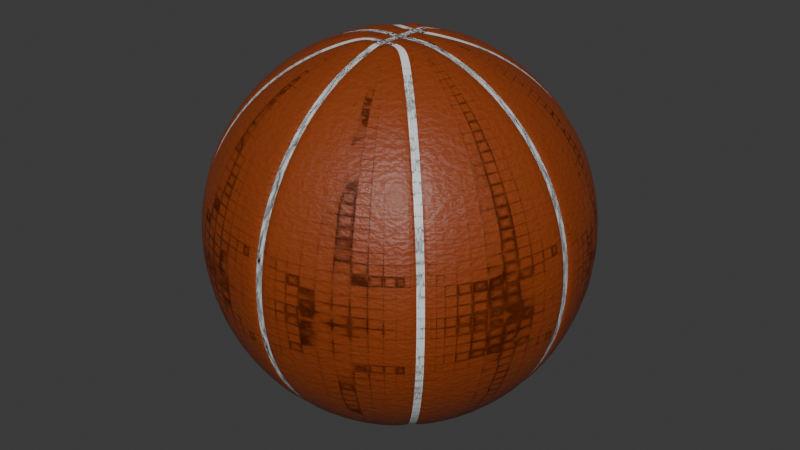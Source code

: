 # Source: basketball.blend  (saved by Blender 4.1.24; exported with 4.5.12 LTS)
import bpy
from mathutils import Matrix  # noqa: F401  (used for matrix-valued properties, if any)

bpy.ops.wm.read_factory_settings(use_empty=True)
scene = bpy.context.scene
scene.name = 'Scene'

# ---- collections
col_collection = bpy.data.collections.new('Collection'); scene.collection.children.link(col_collection)

# ---- materials (node trees are filled in below, after node groups)
mat_base = bpy.data.materials.new('Base')
mat_base.use_transparent_shadow = False
mat_crease = bpy.data.materials.new('Crease')
mat_crease.use_transparent_shadow = False

# ---- material node trees
mat_base.use_nodes = True; mat_base.node_tree.nodes.clear()
_N = mat_base.node_tree.nodes; _L = mat_base.node_tree.links
n0 = _N.new('ShaderNodeBsdfPrincipled'); n0.name = 'Principled BSDF'; n0.location = (10, 300)
n0.inputs[0].default_value = (0.2645, 0.0449, 0.005929, 1.0)
n1 = _N.new('ShaderNodeOutputMaterial'); n1.name = 'Material Output'; n1.location = (300, 300)
n2 = _N.new('ShaderNodeTexNoise'); n2.name = 'Noise Texture'; n2.location = (-340, 234)
n2.inputs[2].default_value = 60.0
n2.inputs[3].default_value = 16.0
n2.inputs[8].default_value = 0.4
n3 = _N.new('ShaderNodeBump'); n3.name = 'Bump'; n3.location = (-164, 208)
n3.inputs[0].default_value = 0.1
n3.inputs[1].default_value = 1.0
n3.inputs[2].default_value = 1.0
_L.new(n0.outputs[0], n1.inputs[0])
_L.new(n3.outputs[0], n0.inputs[5])
_L.new(n2.outputs[1], n3.inputs[3])
n1.is_active_output = True
mat_crease.use_nodes = True; mat_crease.node_tree.nodes.clear()
_N = mat_crease.node_tree.nodes; _L = mat_crease.node_tree.links
n0 = _N.new('ShaderNodeBsdfPrincipled'); n0.name = 'Principled BSDF'; n0.location = (10, 300)
n0.inputs[0].default_value = (0.7816, 0.8021, 0.8021, 1.0)
n1 = _N.new('ShaderNodeOutputMaterial'); n1.name = 'Material Output'; n1.location = (300, 300)
_L.new(n0.outputs[0], n1.inputs[0])
n1.is_active_output = True

# ---- world
world_world = bpy.data.worlds.new('World'); scene.world = world_world
world_world.use_nodes = True; world_world.node_tree.nodes.clear()
_N = world_world.node_tree.nodes; _L = world_world.node_tree.links
n0 = _N.new('ShaderNodeOutputWorld'); n0.name = 'World Output'; n0.location = (300, 300)
n1 = _N.new('ShaderNodeBackground'); n1.name = 'Background'; n1.location = (10, 300)
n1.inputs[0].default_value = (0.05088, 0.05088, 0.05088, 1.0)
_L.new(n1.outputs[0], n0.inputs[0])
n0.is_active_output = True
world_world.color = (0.05088, 0.05088, 0.05088)
world_world.use_sun_shadow = False
world_world.sun_shadow_jitter_overblur = 0.0

# ---- meshes
me_sphere = bpy.data.meshes.new('Sphere')
me_sphere.from_pydata([(0.9539, -0.01771, 0.203), (0.8979, 0.01772, 0.3875), (0.8979, -0.01772, 0.3875), (0.807, 0.01774, 0.5575), (0.807, -0.01774, 0.5575), (0.07466, 0.1802, 0.9808), (0.1464, 0.3536, 0.9239), (0.2126, 0.5133, 0.8315), (0.2706, 0.6533, 0.7071), (0.3182, 0.7682, 0.5556), (0.3536, 0.8536, 0.3827), (0.3753, 0.9061, 0.1951), (0.3827, 0.9239, 0.0), (0.6847, 0.01776, 0.7065), (0.6847, -0.01776, 0.7065), (0.5357, 0.01778, 0.8288), (0.5357, -0.01779, 0.8288), (0.3657, 0.0178, 0.9196), (0.3657, -0.0178, 0.9196), (0.1812, -0.01782, 0.9756), (0.1812, 0.01782, 0.9756), (0.1802, 0.07466, 0.9808), (0.3536, 0.1464, 0.9239), (0.5133, 0.2126, 0.8315), (0.6533, 0.2706, 0.7071), (0.7682, 0.3182, 0.5556), (0.8536, 0.3536, 0.3827), (0.9061, 0.3753, 0.1951), (0.9239, 0.3827, 0.0), (-0.05381, -0.01782, 0.9756), (-0.05381, 0.01782, 0.9756), (0.05381, 0.01782, 0.9756), (0.05381, -0.01782, 0.9756), (-0.01794, -0.01782, 0.9756), (-0.01794, 0.01782, 0.9756), (0.01794, -0.01782, 0.9756), (0.01794, 0.01782, 0.9756), (0.1802, -0.07466, 0.9808), (0.3536, -0.1464, 0.9239), (0.5133, -0.2126, 0.8315), (0.6533, -0.2706, 0.7071), (0.7682, -0.3182, 0.5556), (0.8536, -0.3536, 0.3827), (0.9061, -0.3753, 0.1951), (0.9239, -0.3827, 0.0), (-0.01794, 0.06269, 0.9756), (0.01794, 0.06269, 0.9756), (-0.01794, -0.06269, 0.9756), (0.01794, -0.06269, 0.9756), (-0.0177, 0.9728, 0.01116), (0.0177, 0.9728, 0.01116), (-0.01774, 0.807, 0.5575), (0.01774, 0.807, 0.5575), (0.07466, -0.1802, 0.9808), (0.1464, -0.3536, 0.9239), (0.2126, -0.5133, 0.8315), (0.2706, -0.6533, 0.7071), (0.3182, -0.7682, 0.5556), (0.3536, -0.8536, 0.3827), (0.3753, -0.9061, 0.1951), (0.3827, -0.9239, 0.0), (-0.01776, 0.6847, 0.7065), (0.01776, 0.6847, 0.7065), (-0.01778, 0.5357, 0.8288), (0.01778, 0.5357, 0.8288), (0.0177, -0.9728, 0.01116), (-0.0177, -0.9728, 0.01116), (0.01771, -0.9539, 0.203), (-0.01771, -0.9539, 0.203), (-0.07466, -0.1802, 0.9808), (-0.1464, -0.3536, 0.9239), (-0.2126, -0.5133, 0.8315), (-0.2706, -0.6533, 0.7071), (-0.3182, -0.7682, 0.5556), (-0.3536, -0.8536, 0.3827), (-0.3753, -0.9061, 0.1951), (-0.3827, -0.9239, 0.0), (0.01772, -0.8979, 0.3875), (-0.01772, -0.8979, 0.3875), (0.01774, -0.807, 0.5575), (-0.01774, -0.807, 0.5575), (0.01776, -0.6847, 0.7065), (-0.01776, -0.6847, 0.7065), (0.01778, -0.5357, 0.8288), (-0.01778, -0.5357, 0.8288), (-0.1802, -0.07466, 0.9808), (-0.3536, -0.1464, 0.9239), (-0.5133, -0.2126, 0.8315), (-0.6533, -0.2706, 0.7071), (-0.7682, -0.3182, 0.5556), (-0.8536, -0.3536, 0.3827), (-0.9061, -0.3753, 0.1951), (-0.9239, -0.3827, 0.0), (0.0178, -0.3657, 0.9196), (-0.0178, -0.3657, 0.9196), (-0.01783, -0.1792, 0.9756), (0.01783, -0.1792, 0.9756), (-0.01771, 0.9539, 0.203), (0.01771, 0.9539, 0.203), (0.01772, 0.8979, 0.3875), (-0.01772, 0.8979, 0.3875), (-0.1802, 0.07466, 0.9808), (-0.3536, 0.1464, 0.9239), (-0.5133, 0.2126, 0.8315), (-0.6533, 0.2706, 0.7071), (-0.7682, 0.3182, 0.5556), (-0.8536, 0.3536, 0.3827), (-0.9061, 0.3753, 0.1951), (-0.9239, 0.3827, 0.0), (-0.0178, 0.3657, 0.9196), (0.0178, 0.3657, 0.9196), (0.01783, 0.1792, 0.9756), (-0.01783, 0.1792, 0.9756), (-0.01794, -0.06611, 0.9756), (0.01794, -0.06611, 0.9756), (0.01784, -0.1606, 0.9756), (-0.01784, -0.1606, 0.9756), (-0.07466, 0.1802, 0.9808), (-0.1464, 0.3536, 0.9239), (-0.2126, 0.5133, 0.8315), (-0.2706, 0.6533, 0.7071), (-0.3182, 0.7682, 0.5556), (-0.3536, 0.8536, 0.3827), (-0.3753, 0.9061, 0.1951), (-0.3827, 0.9239, 0.0), (0.01794, -0.05347, 0.9756), (-0.01794, -0.05347, 0.9756), (-0.01794, 0.05347, 0.9756), (0.01794, 0.05347, 0.9756), (-0.01784, 0.1606, 0.9756), (0.01784, 0.1606, 0.9756), (0.01794, 0.06611, 0.9756), (-0.01794, 0.06611, 0.9756), (-0.05441, 0.1823, 0.9808), (0.05441, 0.1823, 0.9808), (0.05431, 0.3719, 0.9239), (-0.05431, 0.3719, 0.9239), (0.05419, 0.6963, 0.7071), (-0.05419, 0.6963, 0.7071), (-0.05406, 0.9131, 0.3827), (0.05406, 0.9131, 0.3827), (0.05402, 0.97, 0.1951), (-0.05402, 0.97, 0.1951), (0.08965, 0.1702, 0.9808), (0.1691, 0.09134, 0.9808), (0.3016, 0.2241, 0.9239), (0.2229, 0.3025, 0.9239), (0.4238, 0.3465, 0.8315), (0.3455, 0.4245, 0.8315), (0.5309, 0.4538, 0.7071), (0.453, 0.5314, 0.7071), (0.6187, 0.5419, 0.5556), (0.5412, 0.6191, 0.5556), (0.684, 0.6073, 0.3827), (0.6068, 0.6844, 0.3827), (0.7242, 0.6476, 0.1951), (0.6471, 0.7245, 0.1951), (0.6607, 0.7381, 0.0), (0.7378, 0.6612, -1.164e-10), (0.1843, 0.05436, 0.9808), (0.1843, -0.05436, 0.9808), (0.3719, -0.05432, 0.9239), (0.3719, 0.05432, 0.9239), (0.5448, -0.05426, 0.8315), (0.5448, 0.05426, 0.8315), (0.6963, -0.05419, 0.7071), (0.6963, 0.05419, 0.7071), (0.8207, -0.05412, 0.5556), (0.8207, 0.05412, 0.5556), (0.9131, -0.05407, 0.3827), (0.9131, 0.05407, 0.3827), (0.97, -0.05403, 0.1951), (0.97, 0.05403, 0.1951), (0.9893, 0.05401, 0.0), (0.9893, -0.05401, 1.164e-09), (0.1691, -0.09134, 0.9808), (0.08965, -0.1702, 0.9808), (0.2229, -0.3025, 0.9239), (0.3016, -0.2241, 0.9239), (0.3455, -0.4245, 0.8315), (0.4238, -0.3465, 0.8315), (0.453, -0.5314, 0.7071), (0.5309, -0.4538, 0.7071), (0.5412, -0.6191, 0.5556), (0.6187, -0.5419, 0.5556), (0.6068, -0.6844, 0.3827), (0.684, -0.6073, 0.3827), (0.6471, -0.7245, 0.1951), (0.7242, -0.6476, 0.1951), (0.7378, -0.6612, 0.0), (0.6607, -0.7381, -3.143e-09), (0.05441, -0.1823, 0.9808), (-0.05441, -0.1823, 0.9808), (-0.05431, -0.3719, 0.9239), (0.05431, -0.3719, 0.9239), (-0.05425, -0.5448, 0.8315), (0.05425, -0.5448, 0.8315), (-0.05419, -0.6963, 0.7071), (0.05418, -0.6963, 0.7071), (-0.05412, -0.8207, 0.5556), (0.05412, -0.8207, 0.5556), (-0.05406, -0.9131, 0.3827), (0.05406, -0.9131, 0.3827), (-0.05402, -0.97, 0.1951), (0.05402, -0.97, 0.1951), (0.05401, -0.9893, 0.0), (-0.05401, -0.9893, 1.863e-09), (-0.08965, -0.1702, 0.9808), (-0.1691, -0.09134, 0.9808), (-0.3016, -0.2241, 0.9239), (-0.2229, -0.3025, 0.9239), (-0.4238, -0.3465, 0.8315), (-0.3455, -0.4245, 0.8315), (-0.5309, -0.4538, 0.7071), (-0.453, -0.5314, 0.7071), (-0.6187, -0.5419, 0.5556), (-0.5412, -0.6191, 0.5556), (-0.684, -0.6073, 0.3827), (-0.6068, -0.6844, 0.3827), (-0.7242, -0.6476, 0.1951), (-0.6471, -0.7245, 0.1951), (-0.6607, -0.7381, 0.0), (-0.7378, -0.6612, 1.979e-09), (-0.1843, -0.05436, 0.9808), (-0.1843, 0.05436, 0.9808), (-0.3719, 0.05432, 0.9239), (-0.3719, -0.05432, 0.9239), (-0.5448, 0.05426, 0.8315), (-0.5448, -0.05426, 0.8315), (-0.6963, 0.05419, 0.7071), (-0.6963, -0.05419, 0.7071), (-0.8207, 0.05412, 0.5556), (-0.8207, -0.05412, 0.5556), (-0.9131, 0.05407, 0.3827), (-0.9131, -0.05407, 0.3827), (-0.97, 0.05403, 0.1951), (-0.97, -0.05403, 0.1951), (-0.9893, -0.05401, 0.0), (-0.9893, 0.05401, -2.561e-09), (-0.1691, 0.09134, 0.9808), (-0.08965, 0.1702, 0.9808), (-0.2229, 0.3025, 0.9239), (-0.3016, 0.2241, 0.9239), (-0.3455, 0.4245, 0.8315), (-0.4238, 0.3465, 0.8315), (-0.453, 0.5314, 0.7071), (-0.5309, 0.4538, 0.7071), (-0.5412, 0.6191, 0.5556), (-0.6187, 0.5419, 0.5556), (-0.6068, 0.6844, 0.3827), (-0.684, 0.6073, 0.3827), (-0.6471, 0.7245, 0.1951), (-0.7242, 0.6476, 0.1951), (-0.7378, 0.6612, 0.0), (-0.6607, 0.7381, -2.445e-09), (0.05425, 0.5448, 0.8315), (-0.05425, 0.5448, 0.8315), (0.05412, 0.8207, 0.5556), (-0.05412, 0.8207, 0.5556), (-0.05401, 0.9893, 0.0), (0.05401, 0.9893, -2.794e-09), (0.05472, 0.06723, 0.9808), (0.05442, 0.1633, 0.9808), (-0.05442, 0.1633, 0.9808), (-0.05472, 0.06723, 0.9808), (0.05472, 0.06375, 0.9808), (-0.05472, 0.06375, 0.9808), (0.05472, 0.05437, 0.9808), (-0.05472, 0.05437, 0.9808), (-0.05472, -0.05437, 0.9808), (0.05472, -0.05437, 0.9808), (0.05472, -0.06375, 0.9808), (-0.05472, -0.06375, 0.9808), (0.05442, -0.1633, 0.9808), (0.05472, -0.06723, 0.9808), (-0.05472, -0.06723, 0.9808), (-0.05442, -0.1633, 0.9808), (0.9539, 0.01771, 0.203), (0.9728, -0.0177, 0.01116), (0.9728, 0.0177, 0.01116), (-0.1812, -0.01782, 0.9756), (-0.1812, 0.01782, 0.9756), (-0.3657, 0.0178, 0.9196), (-0.3657, -0.0178, 0.9196), (-0.5357, 0.01779, 0.8288), (-0.5357, -0.01778, 0.8288), (-0.6847, 0.01776, 0.7065), (-0.6847, -0.01776, 0.7065), (-0.807, 0.01774, 0.5575), (-0.807, -0.01774, 0.5575), (-0.8979, 0.01772, 0.3875), (-0.8979, -0.01772, 0.3875), (-0.9539, 0.01771, 0.203), (-0.9539, -0.01771, 0.203), (-0.9728, 0.01771, 0.01116), (-0.9728, -0.0177, 0.01116), (-0.0179, -0.09762, 0.9756), (-0.01787, -0.1291, 0.9756), (0.0179, -0.09762, 0.9756), (0.01787, -0.1291, 0.9756), (0.05361, -0.1291, 0.9756), (0.05371, -0.09762, 0.9756), (-0.05371, -0.09762, 0.9756), (-0.05361, -0.1291, 0.9756), (0.1402, -0.1157, 0.9756), (0.1142, -0.1415, 0.9756), (0.245, -0.2718, 0.9196), (0.2708, -0.2461, 0.9196), (0.3654, -0.3918, 0.8288), (0.3911, -0.3663, 0.8288), (0.471, -0.4971, 0.7065), (0.4965, -0.4717, 0.7065), (0.5576, -0.5835, 0.5575), (0.583, -0.5582, 0.5575), (0.622, -0.6477, 0.3875), (0.6473, -0.6224, 0.3875), (0.6616, -0.6872, 0.203), (0.6869, -0.662, 0.203), (0.675, -0.7006, 0.01116), (0.7002, -0.6754, 0.01116), (-0.1142, -0.1415, 0.9756), (-0.1402, -0.1157, 0.9756), (-0.2708, -0.2461, 0.9196), (-0.245, -0.2718, 0.9196), (-0.3911, -0.3663, 0.8288), (-0.3654, -0.3918, 0.8288), (-0.4965, -0.4717, 0.7065), (-0.471, -0.4971, 0.7065), (-0.583, -0.5582, 0.5575), (-0.5576, -0.5835, 0.5575), (-0.6473, -0.6224, 0.3875), (-0.622, -0.6477, 0.3875), (-0.6869, -0.662, 0.203), (-0.6616, -0.6872, 0.203), (-0.7002, -0.6754, 0.01116), (-0.675, -0.7006, 0.01116), (-0.01787, 0.1291, 0.9756), (-0.0179, 0.09762, 0.9756), (0.01787, 0.1291, 0.9756), (0.0179, 0.09762, 0.9756), (0.05371, 0.09762, 0.9756), (0.05361, 0.1291, 0.9756), (-0.05361, 0.1291, 0.9756), (-0.05371, 0.09762, 0.9756), (0.1142, 0.1415, 0.9756), (0.1402, 0.1157, 0.9756), (0.2708, 0.2461, 0.9196), (0.245, 0.2718, 0.9196), (0.3911, 0.3663, 0.8288), (0.3654, 0.3918, 0.8288), (0.4965, 0.4717, 0.7065), (0.471, 0.4971, 0.7065), (0.583, 0.5582, 0.5575), (0.5576, 0.5835, 0.5575), (0.6473, 0.6224, 0.3875), (0.622, 0.6477, 0.3875), (0.6869, 0.662, 0.203), (0.6616, 0.6872, 0.203), (0.7002, 0.6754, 0.01116), (0.675, 0.7006, 0.01116), (-0.1402, 0.1157, 0.9756), (-0.1142, 0.1415, 0.9756), (-0.245, 0.2718, 0.9196), (-0.2708, 0.2461, 0.9196), (-0.3654, 0.3918, 0.8288), (-0.3911, 0.3663, 0.8288), (-0.471, 0.4971, 0.7065), (-0.4965, 0.4717, 0.7065), (-0.5576, 0.5835, 0.5575), (-0.583, 0.5582, 0.5575), (-0.622, 0.6477, 0.3875), (-0.6473, 0.6224, 0.3875), (-0.6616, 0.6872, 0.203), (-0.6869, 0.662, 0.203), (-0.675, 0.7006, 0.01116), (-0.7002, 0.6754, 0.01116), (0.01794, -0.06611, 0.9756), (0.0179, -0.09762, 0.9756), (-0.05381, -0.01782, 0.9756), (-0.01794, -0.01782, 0.9756), (0.3657, -0.0178, 0.9196), (0.1812, -0.01782, 0.9756), (0.6847, 0.01776, 0.7065), (0.5357, 0.01778, 0.8288), (0.807, -0.01774, 0.5575), (0.6847, -0.01776, 0.7065), (0.9539, 0.01771, 0.203), (0.8979, 0.01772, 0.3875), (-0.0179, -0.09762, 0.9756), (-0.01787, -0.1291, 0.9756), (-0.05381, 0.01782, 0.9756), (-0.01794, 0.01782, 0.9756), (0.3657, 0.0178, 0.9196), (0.5357, -0.01779, 0.8288), (0.807, 0.01774, 0.5575), (0.1812, 0.01782, 0.9756), (0.8979, -0.01772, 0.3875), (0.9539, -0.01771, 0.203), (0.01787, -0.1291, 0.9756), (-0.01794, -0.06611, 0.9756), (0.9728, 0.0177, 0.01116), (-0.5357, -0.01778, 0.8288), (-0.3657, -0.0178, 0.9196), (-0.6847, 0.01776, 0.7065), (-0.5357, 0.01779, 0.8288), (-0.8979, -0.01772, 0.3875), (-0.807, -0.01774, 0.5575), (-0.9539, 0.01771, 0.203), (-0.8979, 0.01772, 0.3875), (0.05381, 0.01782, 0.9756), (-0.1812, -0.01782, 0.9756), (0.01794, -0.01782, 0.9756), (-0.3657, 0.0178, 0.9196), (0.9728, -0.0177, 0.01116), (-0.6847, -0.01776, 0.7065), (-0.807, 0.01774, 0.5575), (-0.9728, -0.0177, 0.01116), (-0.9539, -0.01771, 0.203), (0.05381, -0.01782, 0.9756), (-0.1812, 0.01782, 0.9756), (-0.9728, 0.01771, 0.01116), (0.01794, 0.01782, 0.9756), (-0.01794, 0.05347, 0.9756), (-0.0179, 0.09762, 0.9756), (-0.01794, 0.06611, 0.9756), (0.01794, -0.05347, 0.9756), (0.0179, 0.09762, 0.9756), (0.01794, 0.06611, 0.9756), (-0.01784, -0.1606, 0.9756), (-0.0178, 0.3657, 0.9196), (-0.01783, 0.1792, 0.9756), (0.01784, -0.1606, 0.9756), (-0.01794, -0.05347, 0.9756), (0.0178, 0.3657, 0.9196), (0.01783, 0.1792, 0.9756), (0.01794, 0.05347, 0.9756), (-0.01771, 0.9539, 0.203), (-0.01772, 0.8979, 0.3875), (0.01778, -0.5357, 0.8288), (0.0178, -0.3657, 0.9196), (-0.01776, -0.6847, 0.7065), (-0.01778, -0.5357, 0.8288), (0.01772, -0.8979, 0.3875), (0.01774, -0.807, 0.5575), (-0.01771, -0.9539, 0.203), (-0.01772, -0.8979, 0.3875), (-0.01778, 0.5357, 0.8288), (0.01776, 0.6847, 0.7065), (0.01778, 0.5357, 0.8288), (-0.01774, -0.807, 0.5575), (0.01776, -0.6847, 0.7065), (0.0177, -0.9728, 0.01116), (0.01771, -0.9539, 0.203), (-0.01774, 0.807, 0.5575), (-0.01776, 0.6847, 0.7065), (0.01771, 0.9539, 0.203), (0.01772, 0.8979, 0.3875), (-0.0178, -0.3657, 0.9196), (0.01774, 0.807, 0.5575), (0.01783, -0.1792, 0.9756), (-0.0177, -0.9728, 0.01116), (-0.0177, 0.9728, 0.01116), (-0.01794, -0.06269, 0.9756), (0.01794, -0.06269, 0.9756), (-0.01794, 0.06269, 0.9756), (0.01794, 0.06269, 0.9756), (0.0177, 0.9728, 0.01116), (-0.01784, 0.1606, 0.9756), (-0.01783, -0.1792, 0.9756), (0.01784, 0.1606, 0.9756), (0.05361, -0.1291, 0.9756), (0.05371, -0.09762, 0.9756), (-0.05361, -0.1291, 0.9756), (-0.1142, -0.1415, 0.9756), (-0.05371, -0.09762, 0.9756), (-0.1402, -0.1157, 0.9756), (0.1142, -0.1415, 0.9756), (0.1402, -0.1157, 0.9756), (-0.7002, -0.6754, 0.01116), (-0.6869, -0.662, 0.203), (-0.675, -0.7006, 0.01116), (-0.6616, -0.6872, 0.203), (-0.6473, -0.6224, 0.3875), (-0.622, -0.6477, 0.3875), (-0.583, -0.5582, 0.5575), (-0.5576, -0.5835, 0.5575), (-0.4965, -0.4717, 0.7065), (-0.471, -0.4971, 0.7065), (-0.3911, -0.3663, 0.8288), (-0.3654, -0.3918, 0.8288), (-0.2708, -0.2461, 0.9196), (-0.245, -0.2718, 0.9196), (0.675, -0.7006, 0.01116), (0.6616, -0.6872, 0.203), (0.7002, -0.6754, 0.01116), (0.6869, -0.662, 0.203), (0.622, -0.6477, 0.3875), (0.6473, -0.6224, 0.3875), (0.5576, -0.5835, 0.5575), (0.583, -0.5582, 0.5575), (0.471, -0.4971, 0.7065), (0.4965, -0.4717, 0.7065), (0.3654, -0.3918, 0.8288), (0.3911, -0.3663, 0.8288), (0.245, -0.2718, 0.9196), (0.2708, -0.2461, 0.9196), (-0.01787, 0.1291, 0.9756), (0.01787, 0.1291, 0.9756), (0.05371, 0.09762, 0.9756), (0.05361, 0.1291, 0.9756), (-0.05371, 0.09762, 0.9756), (-0.1402, 0.1157, 0.9756), (-0.05361, 0.1291, 0.9756), (-0.1142, 0.1415, 0.9756), (0.1402, 0.1157, 0.9756), (0.1142, 0.1415, 0.9756), (-0.675, 0.7006, 0.01116), (-0.6616, 0.6872, 0.203), (-0.7002, 0.6754, 0.01116), (-0.6869, 0.662, 0.203), (-0.622, 0.6477, 0.3875), (-0.6473, 0.6224, 0.3875), (-0.5576, 0.5835, 0.5575), (-0.583, 0.5582, 0.5575), (-0.471, 0.4971, 0.7065), (-0.4965, 0.4717, 0.7065), (-0.3654, 0.3918, 0.8288), (-0.3911, 0.3663, 0.8288), (-0.245, 0.2718, 0.9196), (-0.2708, 0.2461, 0.9196), (0.7002, 0.6754, 0.01116), (0.6869, 0.662, 0.203), (0.675, 0.7006, 0.01116), (0.6616, 0.6872, 0.203), (0.6473, 0.6224, 0.3875), (0.622, 0.6477, 0.3875), (0.583, 0.5582, 0.5575), (0.5576, 0.5835, 0.5575), (0.4965, 0.4717, 0.7065), (0.471, 0.4971, 0.7065), (0.3911, 0.3663, 0.8288), (0.3654, 0.3918, 0.8288), (0.2708, 0.2461, 0.9196), (0.245, 0.2718, 0.9196)], [], [(119, 118, 136, 256), (121, 120, 138, 258), (137, 255, 7, 8), (122, 121, 258, 139), (140, 257, 9, 10), (124, 123, 142, 259), (117, 240, 263, 133), (147, 145, 22, 23), (149, 147, 23, 24), (151, 149, 24, 25), (153, 151, 25, 26), (155, 153, 26, 27), (158, 155, 27, 28), (161, 160, 37, 38), (9, 8, 150, 152), (10, 9, 152, 154), (11, 10, 154, 156), (12, 11, 156, 157), (261, 265, 21, 144), (7, 6, 146, 148), (8, 7, 148, 150), (265, 267, 159, 21), (165, 163, 39, 40), (167, 165, 40, 41), (169, 167, 41, 42), (171, 169, 42, 43), (174, 171, 43, 44), (177, 176, 53, 54), (26, 25, 168, 170), (27, 26, 170, 172), (28, 27, 172, 173), (270, 271, 37, 160), (23, 22, 162, 164), (24, 23, 164, 166), (25, 24, 166, 168), (181, 179, 55, 56), (183, 181, 56, 57), (185, 183, 57, 58), (187, 185, 58, 59), (190, 187, 59, 60), (193, 192, 69, 70), (271, 274, 175, 37), (43, 42, 186, 188), (44, 43, 188, 189), (273, 191, 53, 176), (39, 38, 178, 180), (40, 39, 180, 182), (41, 40, 182, 184), (42, 41, 184, 186), (197, 195, 71, 72), (199, 197, 72, 73), (201, 199, 73, 74), (203, 201, 74, 75), (206, 203, 75, 76), (209, 208, 85, 86), (195, 193, 70, 71), (59, 58, 202, 204), (60, 59, 204, 205), (207, 69, 192, 276), (55, 54, 194, 196), (56, 55, 196, 198), (57, 56, 198, 200), (58, 57, 200, 202), (215, 213, 88, 89), (217, 215, 89, 90), (219, 217, 90, 91), (222, 219, 91, 92), (225, 224, 101, 102), (211, 209, 86, 87), (213, 211, 87, 88), (76, 75, 220, 221), (85, 208, 275, 272), (71, 70, 210, 212), (72, 71, 212, 214), (73, 72, 214, 216), (74, 73, 216, 218), (75, 74, 218, 220), (231, 229, 104, 105), (233, 231, 105, 106), (235, 233, 106, 107), (238, 235, 107, 108), (241, 240, 117, 118), (223, 85, 272, 269), (229, 227, 103, 104), (92, 91, 236, 237), (101, 224, 268, 266), (87, 86, 226, 228), (88, 87, 228, 230), (89, 88, 230, 232), (90, 89, 232, 234), (91, 90, 234, 236), (249, 247, 121, 122), (251, 249, 122, 123), (254, 251, 123, 124), (191, 273, 115, 96), (239, 101, 266, 264), (245, 243, 119, 120), (247, 245, 120, 121), (102, 101, 239, 242), (103, 102, 242, 244), (104, 103, 244, 246), (105, 104, 246, 248), (106, 105, 248, 250), (107, 106, 250, 252), (108, 107, 252, 253), (260, 141, 11, 12), (141, 140, 10, 11), (145, 144, 21, 22), (135, 134, 5, 6), (257, 137, 8, 9), (123, 122, 139, 142), (120, 119, 256, 138), (255, 135, 6, 7), (6, 5, 143, 146), (163, 161, 38, 39), (22, 21, 159, 162), (179, 177, 54, 55), (38, 37, 175, 178), (54, 53, 191, 194), (70, 69, 207, 210), (227, 225, 102, 103), (86, 85, 223, 226), (243, 241, 118, 119), (134, 262, 143, 5), (336, 129, 263, 342), (33, 29, 269, 126), (296, 113, 275, 302), (112, 109, 136, 133), (100, 97, 142, 139), (344, 347, 146, 143), (347, 349, 148, 146), (349, 351, 150, 148), (351, 353, 152, 150), (353, 355, 154, 152), (355, 357, 156, 154), (357, 359, 157, 156), (20, 17, 162, 159), (17, 15, 164, 162), (15, 13, 166, 164), (13, 3, 168, 166), (3, 1, 170, 168), (1, 277, 172, 170), (277, 279, 173, 172), (304, 307, 178, 175), (307, 309, 180, 178), (309, 311, 182, 180), (311, 313, 184, 182), (313, 315, 186, 184), (315, 317, 188, 186), (317, 319, 189, 188), (96, 93, 194, 191), (93, 83, 196, 194), (83, 81, 198, 196), (81, 79, 200, 198), (79, 77, 202, 200), (77, 67, 204, 202), (67, 65, 205, 204), (320, 323, 210, 207), (323, 325, 212, 210), (325, 327, 214, 212), (327, 329, 216, 214), (329, 331, 218, 216), (331, 333, 220, 218), (333, 335, 221, 220), (280, 283, 226, 223), (283, 285, 228, 226), (285, 287, 230, 228), (287, 289, 232, 230), (289, 291, 234, 232), (291, 293, 236, 234), (293, 295, 237, 236), (360, 363, 242, 239), (363, 365, 244, 242), (365, 367, 246, 244), (367, 369, 248, 246), (369, 371, 250, 248), (371, 373, 252, 250), (373, 375, 253, 252), (109, 63, 256, 136), (63, 61, 138, 256), (61, 51, 258, 138), (51, 100, 139, 258), (97, 49, 259, 142), (341, 344, 143, 262), (31, 20, 159, 267), (301, 304, 175, 274), (361, 342, 263, 240), (281, 30, 268, 224), (321, 302, 275, 208), (129, 112, 133, 263), (113, 47, 272, 275), (47, 126, 269, 272), (127, 45, 266, 268), (45, 132, 264, 266), (95, 116, 276, 192), (118, 117, 133, 136), (96, 115, 116, 95), (265, 261, 131, 46), (46, 131, 132, 45), (267, 265, 46, 128), (128, 46, 45, 127), (271, 270, 125, 48), (48, 125, 126, 47), (274, 271, 48, 114), (114, 48, 47, 113), (262, 134, 111, 130), (130, 111, 112, 129), (141, 260, 50, 98), (98, 50, 49, 97), (257, 140, 99, 52), (52, 99, 100, 51), (137, 257, 52, 62), (62, 52, 51, 61), (255, 137, 62, 64), (64, 62, 61, 63), (135, 255, 64, 110), (110, 64, 63, 109), (203, 206, 66, 68), (68, 66, 65, 67), (201, 203, 68, 78), (78, 68, 67, 77), (199, 201, 78, 80), (80, 78, 77, 79), (197, 199, 80, 82), (82, 80, 79, 81), (195, 197, 82, 84), (84, 82, 81, 83), (193, 195, 84, 94), (94, 84, 83, 93), (192, 193, 94, 95), (95, 94, 93, 96), (140, 141, 98, 99), (99, 98, 97, 100), (134, 135, 110, 111), (111, 110, 109, 112), (301, 274, 114, 298), (298, 114, 113, 296), (32, 35, 125, 270), (35, 33, 126, 125), (341, 262, 130, 338), (338, 130, 129, 336), (128, 127, 34, 36), (113, 47, 462, 399), (267, 128, 36, 31), (31, 36, 35, 32), (223, 269, 29, 280), (280, 29, 30, 281), (270, 160, 19, 32), (32, 19, 20, 31), (235, 238, 294, 292), (292, 294, 295, 293), (233, 235, 292, 290), (290, 292, 293, 291), (231, 233, 290, 288), (288, 290, 291, 289), (229, 231, 288, 286), (286, 288, 289, 287), (227, 229, 286, 284), (284, 286, 287, 285), (225, 227, 284, 282), (282, 284, 285, 283), (224, 225, 282, 281), (281, 282, 283, 280), (171, 174, 278, 0), (0, 278, 279, 277), (169, 171, 0, 2), (2, 0, 277, 1), (167, 169, 2, 4), (4, 2, 1, 3), (165, 167, 4, 14), (14, 4, 3, 13), (163, 165, 14, 16), (16, 14, 13, 15), (161, 163, 16, 18), (18, 16, 15, 17), (160, 161, 18, 19), (19, 18, 17, 20), (127, 268, 30, 34), (34, 30, 29, 33), (115, 299, 297, 116), (329, 331, 483, 485), (273, 300, 299, 115), (300, 301, 298, 299), (207, 276, 303, 320), (320, 303, 302, 321), (273, 176, 305, 300), (300, 305, 304, 301), (219, 222, 334, 332), (332, 334, 335, 333), (217, 219, 332, 330), (330, 332, 333, 331), (215, 217, 330, 328), (328, 330, 331, 329), (213, 215, 328, 326), (326, 328, 329, 327), (211, 213, 326, 324), (324, 326, 327, 325), (209, 211, 324, 322), (322, 324, 325, 323), (208, 209, 322, 321), (321, 322, 323, 320), (187, 190, 318, 316), (316, 318, 319, 317), (185, 187, 316, 314), (314, 316, 317, 315), (183, 185, 314, 312), (312, 314, 315, 313), (181, 183, 312, 310), (310, 312, 313, 311), (179, 181, 310, 308), (308, 310, 311, 309), (177, 179, 308, 306), (306, 308, 309, 307), (176, 177, 306, 305), (305, 306, 307, 304), (116, 297, 303, 276), (297, 296, 302, 303), (131, 339, 337, 132), (97, 49, 461, 436), (261, 340, 339, 131), (340, 341, 338, 339), (239, 264, 343, 360), (360, 343, 342, 361), (261, 144, 345, 340), (340, 345, 344, 341), (251, 254, 374, 372), (372, 374, 375, 373), (249, 251, 372, 370), (370, 372, 373, 371), (247, 249, 370, 368), (368, 370, 371, 369), (245, 247, 368, 366), (366, 368, 369, 367), (243, 245, 366, 364), (364, 366, 367, 365), (241, 243, 364, 362), (362, 364, 365, 363), (240, 241, 362, 361), (361, 362, 363, 360), (155, 158, 358, 356), (356, 358, 359, 357), (153, 155, 356, 354), (354, 356, 357, 355), (151, 153, 354, 352), (352, 354, 355, 353), (149, 151, 352, 350), (350, 352, 353, 351), (147, 149, 350, 348), (348, 350, 351, 349), (145, 147, 348, 346), (346, 348, 349, 347), (144, 145, 346, 345), (345, 346, 347, 344), (132, 337, 343, 264), (337, 336, 342, 343), (421, 391, 379, 411), (398, 377, 388, 389), (426, 507, 506, 423), (328, 326, 486, 484), (35, 36, 421, 411), (125, 48, 463, 425), (327, 329, 485, 487), (131, 339, 426, 427), (45, 132, 424, 464), (326, 324, 488, 486), (297, 116, 428, 389), (115, 96, 459, 431), (325, 327, 487, 489), (112, 109, 429, 430), (281, 30, 390, 419), (324, 322, 490, 488), (294, 292, 407, 420), (114, 298, 377, 376), (323, 325, 489, 491), (36, 31, 409, 421), (131, 46, 465, 427), (33, 29, 378, 379), (322, 321, 475, 490), (36, 34, 391, 421), (127, 45, 464, 422), (18, 19, 381, 380), (320, 323, 491, 473), (280, 283, 402, 410), (15, 13, 382, 383), (318, 316, 493, 492), (285, 287, 414, 401), (4, 14, 385, 384), (317, 319, 494, 495), (288, 286, 403, 415), (316, 314, 496, 493), (291, 293, 417, 405), (1, 277, 386, 387), (315, 317, 495, 497), (50, 98, 455, 466), (314, 312, 498, 496), (115, 299, 398, 431), (337, 339, 426, 423), (48, 114, 376, 463), (296, 297, 389, 388), (313, 315, 497, 499), (126, 33, 379, 432), (338, 336, 506, 507), (30, 34, 391, 390), (312, 310, 500, 498), (110, 111, 434, 433), (340, 339, 426, 508), (17, 15, 383, 392), (311, 313, 499, 501), (338, 341, 509, 507), (14, 16, 393, 385), (310, 308, 502, 500), (343, 360, 511, 510), (3, 1, 387, 394), (309, 311, 501, 503), (361, 342, 512, 513), (308, 306, 504, 502), (34, 33, 379, 391), (345, 340, 508, 514), (307, 309, 503, 505), (36, 128, 435, 421), (341, 344, 515, 509), (306, 305, 476, 504), (100, 97, 436, 437), (374, 372, 517, 516), (304, 307, 505, 477), (93, 83, 438, 439), (373, 375, 518, 519), (297, 303, 472, 389), (82, 84, 441, 440), (372, 370, 520, 517), (129, 112, 430, 467), (302, 296, 388, 474), (79, 77, 442, 443), (371, 373, 519, 521), (47, 126, 432, 462), (336, 129, 467, 506), (68, 78, 445, 444), (370, 368, 522, 520), (46, 128, 435, 465), (16, 18, 380, 393), (336, 337, 423, 506), (109, 63, 446, 429), (282, 281, 419, 412), (369, 371, 521, 523), (95, 116, 428, 468), (20, 17, 392, 395), (130, 338, 507, 469), (62, 64, 448, 447), (368, 366, 524, 522), (13, 3, 394, 382), (339, 338, 507, 426), (78, 80, 449, 445), (367, 369, 523, 525), (2, 4, 384, 396), (81, 79, 443, 450), (366, 364, 526, 524), (0, 2, 396, 397), (67, 65, 451, 452), (365, 367, 525, 527), (64, 110, 433, 448), (111, 130, 469, 434), (364, 362, 528, 526), (299, 298, 377, 398), (61, 51, 453, 454), (363, 365, 527, 529), (296, 113, 399, 388), (51, 100, 437, 453), (94, 95, 468, 457), (362, 361, 513, 528), (277, 279, 400, 386), (98, 99, 456, 455), (360, 363, 529, 511), (283, 285, 401, 402), (84, 94, 457, 441), (358, 356, 531, 530), (286, 284, 404, 403), (357, 359, 532, 533), (289, 291, 405, 406), (356, 354, 534, 531), (292, 290, 408, 407), (297, 299, 398, 389), (355, 357, 533, 535), (31, 20, 395, 409), (298, 296, 388, 377), (354, 352, 536, 534), (29, 280, 410, 378), (300, 299, 398, 470), (353, 355, 535, 537), (33, 35, 411, 379), (298, 301, 471, 377), (352, 350, 538, 536), (284, 282, 412, 404), (303, 320, 473, 472), (351, 353, 537, 539), (278, 0, 397, 413), (99, 52, 458, 456), (321, 302, 474, 475), (350, 348, 540, 538), (287, 289, 406, 414), (52, 62, 447, 458), (305, 300, 470, 476), (349, 351, 539, 541), (290, 288, 415, 408), (96, 93, 439, 459), (301, 304, 477, 471), (348, 346, 542, 540), (293, 295, 416, 417), (83, 81, 450, 438), (334, 332, 479, 478), (127, 34, 391, 422), (347, 349, 541, 543), (19, 32, 418, 381), (80, 82, 440, 449), (333, 335, 480, 481), (337, 132, 424, 423), (346, 345, 514, 542), (32, 35, 411, 418), (77, 67, 452, 442), (332, 330, 482, 479), (35, 125, 425, 411), (344, 347, 543, 515), (66, 68, 444, 460), (331, 333, 481, 483), (337, 343, 510, 423), (63, 61, 454, 446), (330, 328, 484, 482), (342, 336, 506, 512)])
me_sphere.polygons.foreach_set('material_index', [0, 0, 0, 0, 0, 0, 0, 0, 0, 0, 0, 0, 0, 0, 0, 0, 0, 0, 0, 0, 0, 0, 0, 0, 0, 0, 0, 0, 0, 0, 0, 0, 0, 0, 0, 0, 0, 0, 0, 0, 0, 0, 0, 0, 0, 0, 0, 0, 0, 0, 0, 0, 0, 0, 0, 0, 0, 0, 0, 0, 0, 0, 0, 0, 0, 0, 0, 0, 0, 0, 0, 0, 0, 0, 0, 0, 0, 0, 0, 0, 0, 0, 0, 0, 0, 0, 0, 0, 0, 0, 0, 0, 0, 0, 0, 0, 0, 0, 0, 0, 0, 0, 0, 0, 0, 0, 0, 0, 0, 0, 0, 0, 0, 0, 0, 0, 0, 0, 0, 0, 0, 0, 0, 0, 0, 0, 0, 0, 0, 0, 0, 0, 0, 0, 0, 0, 0, 0, 0, 0, 0, 0, 0, 0, 0, 0, 0, 0, 0, 0, 0, 0, 0, 0, 0, 0, 0, 0, 0, 0, 0, 0, 0, 0, 0, 0, 0, 0, 0, 0, 0, 0, 0, 0, 0, 0, 0, 0, 0, 0, 0, 0, 0, 0, 0, 0, 0, 0, 0, 0, 0, 0, 0, 0, 0, 0, 1, 0, 1, 0, 1, 0, 1, 0, 1, 0, 1, 0, 1, 0, 1, 0, 1, 0, 1, 0, 1, 0, 1, 0, 1, 0, 1, 0, 1, 0, 1, 0, 1, 0, 1, 0, 1, 0, 1, 0, 1, 0, 1, 0, 1, 1, 0, 0, 1, 0, 1, 0, 1, 0, 1, 0, 1, 0, 1, 0, 1, 0, 1, 0, 1, 0, 1, 0, 1, 0, 1, 0, 1, 0, 1, 0, 1, 0, 1, 0, 1, 0, 1, 1, 0, 0, 1, 0, 1, 0, 1, 0, 1, 0, 1, 0, 1, 0, 1, 0, 1, 0, 1, 0, 1, 0, 1, 0, 1, 0, 1, 0, 1, 0, 1, 0, 1, 0, 1, 0, 1, 1, 0, 0, 1, 0, 1, 0, 1, 0, 1, 0, 1, 0, 1, 0, 1, 0, 1, 0, 1, 0, 1, 0, 1, 0, 1, 0, 1, 0, 1, 0, 1, 0, 1, 0, 1, 0, 1, 1, 1, 1, 0, 0, 0, 0, 0, 0, 0, 0, 0, 0, 0, 0, 0, 0, 0, 0, 0, 0, 0, 0, 0, 0, 0, 0, 0, 0, 0, 0, 0, 0, 0, 0, 0, 0, 0, 0, 0, 0, 0, 0, 0, 0, 0, 0, 0, 0, 0, 0, 0, 0, 0, 0, 0, 0, 0, 0, 0, 0, 0, 0, 0, 0, 0, 0, 0, 0, 0, 0, 0, 0, 0, 0, 0, 0, 0, 0, 0, 0, 0, 0, 0, 0, 0, 0, 0, 0, 0, 0, 0, 0, 0, 0, 0, 0, 0, 0, 0, 0, 0, 0, 0, 0, 0, 0, 0, 0, 0, 0, 0, 0, 0, 0, 0, 0, 0, 0, 0, 0, 0, 0, 0, 0, 0, 0, 0, 0, 0, 0, 0, 0, 0, 0, 0, 0, 0, 0, 0, 0, 0, 0, 0, 0, 0, 0, 0, 0, 0, 0, 0, 0, 0, 0, 0, 0, 0, 0, 0, 0, 0, 0, 0, 0, 0, 0, 0, 0, 0, 0, 0])
_uv = me_sphere.uv_layers.new(name='UVMap')
_uv.uv.foreach_set('vector', [0.8125, 0.8125, 0.8125, 0.875, 0.7732, 0.875, 0.7659, 0.8125, 0.8125, 0.6875, 0.8125, 0.75, 0.7625, 0.75, 0.7606, 0.6875, 0.7375, 0.75, 0.7341, 0.8125, 0.6875, 0.8125, 0.6875, 0.75, 0.8125, 0.625, 0.8125, 0.6875, 0.7606, 0.6875, 0.7596, 0.625, 0.7404, 0.625, 0.7394, 0.6875, 0.6875, 0.6875, 0.6875, 0.625, 0.8125, 0.5, 0.8125, 0.5625, 0.759, 0.5625, 0.7588, 0.5, 0.8125, 0.9375, 0.8273, 0.9375, 0.7969, 0.9375, 0.7955, 0.9375, 0.6089, 0.8125, 0.6016, 0.875, 0.5625, 0.875, 0.5625, 0.8125, 0.6124, 0.75, 0.6089, 0.8125, 0.5625, 0.8125, 0.5625, 0.75, 0.6143, 0.6875, 0.6124, 0.75, 0.5625, 0.75, 0.5625, 0.6875, 0.6154, 0.625, 0.6143, 0.6875, 0.5625, 0.6875, 0.5625, 0.625, 0.616, 0.5625, 0.6154, 0.625, 0.5625, 0.625, 0.5625, 0.5625, 0.6162, 0.5, 0.616, 0.5625, 0.5625, 0.5625, 0.5625, 0.5, 0.4768, 0.875, 0.4545, 0.9375, 0.4375, 0.9375, 0.4375, 0.875, 0.6875, 0.6875, 0.6875, 0.75, 0.6378, 0.75, 0.6358, 0.6875, 0.6875, 0.625, 0.6875, 0.6875, 0.6358, 0.6875, 0.6347, 0.625, 0.6875, 0.5625, 0.6875, 0.625, 0.6347, 0.625, 0.6341, 0.5625, 0.6875, 0.5, 0.6875, 0.5625, 0.6341, 0.5625, 0.6339, 0.5, 0.6935, 0.9375, 0.6931, 0.9375, 0.5625, 0.9375, 0.579, 0.9375, 0.6875, 0.8125, 0.6875, 0.875, 0.649, 0.875, 0.6414, 0.8125, 0.6875, 0.75, 0.6875, 0.8125, 0.6414, 0.8125, 0.6378, 0.75, 0.6931, 0.9375, 0.6909, 0.9375, 0.5455, 0.9375, 0.5625, 0.9375, 0.4875, 0.75, 0.484, 0.8125, 0.4375, 0.8125, 0.4375, 0.75, 0.4894, 0.6875, 0.4875, 0.75, 0.4375, 0.75, 0.4375, 0.6875, 0.4904, 0.625, 0.4894, 0.6875, 0.4375, 0.6875, 0.4375, 0.625, 0.491, 0.5625, 0.4904, 0.625, 0.4375, 0.625, 0.4375, 0.5625, 0.4912, 0.5, 0.491, 0.5625, 0.4375, 0.5625, 0.4375, 0.5, 0.351, 0.875, 0.3273, 0.9375, 0.3125, 0.9375, 0.3125, 0.875, 0.5625, 0.625, 0.5625, 0.6875, 0.5106, 0.6875, 0.5096, 0.625, 0.5625, 0.5625, 0.5625, 0.625, 0.5096, 0.625, 0.509, 0.5625, 0.5625, 0.5, 0.5625, 0.5625, 0.509, 0.5625, 0.5088, 0.5, 0.3091, 0.9375, 0.3069, 0.9375, 0.4375, 0.9375, 0.4545, 0.9375, 0.5625, 0.8125, 0.5625, 0.875, 0.5232, 0.875, 0.516, 0.8125, 0.5625, 0.75, 0.5625, 0.8125, 0.516, 0.8125, 0.5125, 0.75, 0.5625, 0.6875, 0.5625, 0.75, 0.5125, 0.75, 0.5106, 0.6875, 0.3622, 0.75, 0.3586, 0.8125, 0.3125, 0.8125, 0.3125, 0.75, 0.3642, 0.6875, 0.3622, 0.75, 0.3125, 0.75, 0.3125, 0.6875, 0.3653, 0.625, 0.3642, 0.6875, 0.3125, 0.6875, 0.3125, 0.625, 0.3659, 0.5625, 0.3653, 0.625, 0.3125, 0.625, 0.3125, 0.5625, 0.3661, 0.5, 0.3659, 0.5625, 0.3125, 0.5625, 0.3125, 0.5, 0.2268, 0.875, 0.2045, 0.9375, 0.1875, 0.9375, 0.1875, 0.875, 0.3069, 0.9375, 0.3065, 0.9375, 0.421, 0.9375, 0.4375, 0.9375, 0.4375, 0.5625, 0.4375, 0.625, 0.3846, 0.625, 0.384, 0.5625, 0.4375, 0.5, 0.4375, 0.5625, 0.384, 0.5625, 0.3838, 0.5, 0.2969, 0.9375, 0.2955, 0.9375, 0.3125, 0.9375, 0.3273, 0.9375, 0.4375, 0.8125, 0.4375, 0.875, 0.3984, 0.875, 0.3911, 0.8125, 0.4375, 0.75, 0.4375, 0.8125, 0.3911, 0.8125, 0.3876, 0.75, 0.4375, 0.6875, 0.4375, 0.75, 0.3876, 0.75, 0.3857, 0.6875, 0.4375, 0.625, 0.4375, 0.6875, 0.3857, 0.6875, 0.3846, 0.625, 0.2375, 0.75, 0.2341, 0.8125, 0.1875, 0.8125, 0.1875, 0.75, 0.2394, 0.6875, 0.2375, 0.75, 0.1875, 0.75, 0.1875, 0.6875, 0.2404, 0.625, 0.2394, 0.6875, 0.1875, 0.6875, 0.1875, 0.625, 0.241, 0.5625, 0.2404, 0.625, 0.1875, 0.625, 0.1875, 0.5625, 0.2412, 0.5, 0.241, 0.5625, 0.1875, 0.5625, 0.1875, 0.5, 0.1016, 0.875, 0.07897, 0.9375, 0.0625, 0.9375, 0.0625, 0.875, 0.2341, 0.8125, 0.2268, 0.875, 0.1875, 0.875, 0.1875, 0.8125, 0.3125, 0.5625, 0.3125, 0.625, 0.2596, 0.625, 0.259, 0.5625, 0.3125, 0.5, 0.3125, 0.5625, 0.259, 0.5625, 0.2588, 0.5, 0.1727, 0.9375, 0.1875, 0.9375, 0.2045, 0.9375, 0.2031, 0.9375, 0.3125, 0.8125, 0.3125, 0.875, 0.2732, 0.875, 0.2659, 0.8125, 0.3125, 0.75, 0.3125, 0.8125, 0.2659, 0.8125, 0.2625, 0.75, 0.3125, 0.6875, 0.3125, 0.75, 0.2625, 0.75, 0.2606, 0.6875, 0.3125, 0.625, 0.3125, 0.6875, 0.2606, 0.6875, 0.2596, 0.625, 0.1143, 0.6875, 0.1124, 0.75, 0.0625, 0.75, 0.0625, 0.6875, 0.1154, 0.625, 0.1143, 0.6875, 0.0625, 0.6875, 0.0625, 0.625, 0.116, 0.5625, 0.1154, 0.625, 0.0625, 0.625, 0.0625, 0.5625, 0.1162, 0.5, 0.116, 0.5625, 0.0625, 0.5625, 0.0625, 0.5, 0.9768, 0.875, 0.9545, 0.9375, 0.9375, 0.9375, 0.9375, 0.875, 0.1089, 0.8125, 0.1016, 0.875, 0.0625, 0.875, 0.0625, 0.8125, 0.1124, 0.75, 0.1089, 0.8125, 0.0625, 0.8125, 0.0625, 0.75, 0.1875, 0.5, 0.1875, 0.5625, 0.1341, 0.5625, 0.1339, 0.5, 0.0625, 0.9375, 0.07897, 0.9375, 0.1935, 0.9375, 0.1931, 0.9375, 0.1875, 0.8125, 0.1875, 0.875, 0.149, 0.875, 0.1414, 0.8125, 0.1875, 0.75, 0.1875, 0.8125, 0.1414, 0.8125, 0.1378, 0.75, 0.1875, 0.6875, 0.1875, 0.75, 0.1378, 0.75, 0.1358, 0.6875, 0.1875, 0.625, 0.1875, 0.6875, 0.1358, 0.6875, 0.1347, 0.625, 0.1875, 0.5625, 0.1875, 0.625, 0.1347, 0.625, 0.1341, 0.5625, 0.9894, 0.6875, 0.9875, 0.75, 0.9375, 0.75, 0.9375, 0.6875, 0.9904, 0.625, 0.9894, 0.6875, 0.9375, 0.6875, 0.9375, 0.625, 0.991, 0.5625, 0.9904, 0.625, 0.9375, 0.625, 0.9375, 0.5625, 0.9912, 0.5, 0.991, 0.5625, 0.9375, 0.5625, 0.9375, 0.5, 0.851, 0.875, 0.8273, 0.9375, 0.8125, 0.9375, 0.8125, 0.875, 0.04551, 0.9375, 0.0625, 0.9375, 0.1931, 0.9375, 0.1909, 0.9375, 0.9875, 0.75, 0.984, 0.8125, 0.9375, 0.8125, 0.9375, 0.75, 0.0625, 0.5, 0.0625, 0.5625, 0.008997, 0.5625, 0.008822, 0.5, 0.9375, 0.9375, 0.9545, 0.9375, 0.8091, 0.9375, 0.8069, 0.9375, 0.0625, 0.8125, 0.0625, 0.875, 0.02318, 0.875, 0.01595, 0.8125, 0.0625, 0.75, 0.0625, 0.8125, 0.01595, 0.8125, 0.01252, 0.75, 0.0625, 0.6875, 0.0625, 0.75, 0.01252, 0.75, 0.01063, 0.6875, 0.0625, 0.625, 0.0625, 0.6875, 0.01063, 0.6875, 0.009558, 0.625, 0.0625, 0.5625, 0.0625, 0.625, 0.009558, 0.625, 0.008997, 0.5625, 0.8653, 0.625, 0.8642, 0.6875, 0.8125, 0.6875, 0.8125, 0.625, 0.8659, 0.5625, 0.8653, 0.625, 0.8125, 0.625, 0.8125, 0.5625, 0.8661, 0.5, 0.8659, 0.5625, 0.8125, 0.5625, 0.8125, 0.5, 0.2955, 0.9375, 0.2969, 0.9375, 0.2656, 0.9375, 0.2652, 0.9375, 0.921, 0.9375, 0.9375, 0.9375, 0.8069, 0.9375, 0.8065, 0.9375, 0.8622, 0.75, 0.8586, 0.8125, 0.8125, 0.8125, 0.8125, 0.75, 0.8642, 0.6875, 0.8622, 0.75, 0.8125, 0.75, 0.8125, 0.6875, 0.9375, 0.875, 0.9375, 0.9375, 0.921, 0.9375, 0.8984, 0.875, 0.9375, 0.8125, 0.9375, 0.875, 0.8984, 0.875, 0.8911, 0.8125, 0.9375, 0.75, 0.9375, 0.8125, 0.8911, 0.8125, 0.8876, 0.75, 0.9375, 0.6875, 0.9375, 0.75, 0.8876, 0.75, 0.8857, 0.6875, 0.9375, 0.625, 0.9375, 0.6875, 0.8857, 0.6875, 0.8846, 0.625, 0.9375, 0.5625, 0.9375, 0.625, 0.8846, 0.625, 0.884, 0.5625, 0.9375, 0.5, 0.9375, 0.5625, 0.884, 0.5625, 0.8838, 0.5, 0.7412, 0.5, 0.741, 0.5625, 0.6875, 0.5625, 0.6875, 0.5, 0.741, 0.5625, 0.7404, 0.625, 0.6875, 0.625, 0.6875, 0.5625, 0.6016, 0.875, 0.579, 0.9375, 0.5625, 0.9375, 0.5625, 0.875, 0.7268, 0.875, 0.7045, 0.9375, 0.6875, 0.9375, 0.6875, 0.875, 0.7394, 0.6875, 0.7375, 0.75, 0.6875, 0.75, 0.6875, 0.6875, 0.8125, 0.5625, 0.8125, 0.625, 0.7596, 0.625, 0.759, 0.5625, 0.8125, 0.75, 0.8125, 0.8125, 0.7659, 0.8125, 0.7625, 0.75, 0.7341, 0.8125, 0.7268, 0.875, 0.6875, 0.875, 0.6875, 0.8125, 0.6875, 0.875, 0.6875, 0.9375, 0.6727, 0.9375, 0.649, 0.875, 0.484, 0.8125, 0.4768, 0.875, 0.4375, 0.875, 0.4375, 0.8125, 0.5625, 0.875, 0.5625, 0.9375, 0.5455, 0.9375, 0.5232, 0.875, 0.3586, 0.8125, 0.351, 0.875, 0.3125, 0.875, 0.3125, 0.8125, 0.4375, 0.875, 0.4375, 0.9375, 0.421, 0.9375, 0.3984, 0.875, 0.3125, 0.875, 0.3125, 0.9375, 0.2955, 0.9375, 0.2732, 0.875, 0.1875, 0.875, 0.1875, 0.9375, 0.1727, 0.9375, 0.149, 0.875, 0.984, 0.8125, 0.9768, 0.875, 0.9375, 0.875, 0.9375, 0.8125, 0.0625, 0.875, 0.0625, 0.9375, 0.04551, 0.9375, 0.02318, 0.875, 0.8586, 0.8125, 0.851, 0.875, 0.8125, 0.875, 0.8125, 0.8125, 0.7045, 0.9375, 0.7031, 0.9375, 0.6727, 0.9375, 0.6875, 0.9375, 0.7667, 0.9375, 0.7656, 0.9375, 0.7969, 0.9375, 0.8001, 0.9375, 0.2082, 0.9375, 0.1872, 0.9375, 0.1909, 0.9375, 0.2106, 0.9375, 0.2322, 0.9375, 0.2312, 0.9375, 0.1935, 0.9375, 0.1967, 0.9375, 0.7652, 0.9375, 0.7577, 0.875, 0.7732, 0.875, 0.7955, 0.9375, 0.7532, 0.625, 0.753, 0.5625, 0.759, 0.5625, 0.7596, 0.625, 0.6415, 0.9375, 0.6332, 0.875, 0.649, 0.875, 0.6727, 0.9375, 0.6332, 0.875, 0.6306, 0.8125, 0.6414, 0.8125, 0.649, 0.875, 0.6306, 0.8125, 0.6293, 0.75, 0.6378, 0.75, 0.6414, 0.8125, 0.6293, 0.75, 0.6287, 0.6875, 0.6358, 0.6875, 0.6378, 0.75, 0.6287, 0.6875, 0.6283, 0.625, 0.6347, 0.625, 0.6358, 0.6875, 0.6283, 0.625, 0.6281, 0.5625, 0.6341, 0.5625, 0.6347, 0.625, 0.6281, 0.5625, 0.628, 0.5, 0.6339, 0.5, 0.6341, 0.5625, 0.5152, 0.9375, 0.5077, 0.875, 0.5232, 0.875, 0.5455, 0.9375, 0.5077, 0.875, 0.5053, 0.8125, 0.516, 0.8125, 0.5232, 0.875, 0.5053, 0.8125, 0.5042, 0.75, 0.5125, 0.75, 0.516, 0.8125, 0.5042, 0.75, 0.5035, 0.6875, 0.5106, 0.6875, 0.5125, 0.75, 0.5035, 0.6875, 0.5032, 0.625, 0.5096, 0.625, 0.5106, 0.6875, 0.5032, 0.625, 0.503, 0.5625, 0.509, 0.5625, 0.5096, 0.625, 0.503, 0.5625, 0.5029, 0.5, 0.5088, 0.5, 0.509, 0.5625, 0.3898, 0.9375, 0.3826, 0.875, 0.3984, 0.875, 0.421, 0.9375, 0.3826, 0.875, 0.3802, 0.8125, 0.3911, 0.8125, 0.3984, 0.875, 0.3802, 0.8125, 0.3791, 0.75, 0.3876, 0.75, 0.3911, 0.8125, 0.3791, 0.75, 0.3785, 0.6875, 0.3857, 0.6875, 0.3876, 0.75, 0.3785, 0.6875, 0.3782, 0.625, 0.3846, 0.625, 0.3857, 0.6875, 0.3782, 0.625, 0.378, 0.5625, 0.384, 0.5625, 0.3846, 0.625, 0.378, 0.5625, 0.3779, 0.5, 0.3838, 0.5, 0.384, 0.5625, 0.2652, 0.9375, 0.2577, 0.875, 0.2732, 0.875, 0.2955, 0.9375, 0.2577, 0.875, 0.2553, 0.8125, 0.2659, 0.8125, 0.2732, 0.875, 0.2553, 0.8125, 0.2542, 0.75, 0.2625, 0.75, 0.2659, 0.8125, 0.2542, 0.75, 0.2535, 0.6875, 0.2606, 0.6875, 0.2625, 0.75, 0.2535, 0.6875, 0.2532, 0.625, 0.2596, 0.625, 0.2606, 0.6875, 0.2532, 0.625, 0.253, 0.5625, 0.259, 0.5625, 0.2596, 0.625, 0.253, 0.5625, 0.2529, 0.5, 0.2588, 0.5, 0.259, 0.5625, 0.1415, 0.9375, 0.1332, 0.875, 0.149, 0.875, 0.1727, 0.9375, 0.1332, 0.875, 0.1306, 0.8125, 0.1414, 0.8125, 0.149, 0.875, 0.1306, 0.8125, 0.1293, 0.75, 0.1378, 0.75, 0.1414, 0.8125, 0.1293, 0.75, 0.1287, 0.6875, 0.1358, 0.6875, 0.1378, 0.75, 0.1287, 0.6875, 0.1283, 0.625, 0.1347, 0.625, 0.1358, 0.6875, 0.1283, 0.625, 0.1281, 0.5625, 0.1341, 0.5625, 0.1347, 0.625, 0.1281, 0.5625, 0.128, 0.5, 0.1339, 0.5, 0.1341, 0.5625, 0.03034, 0.9375, 0.01545, 0.8755, 0.02318, 0.875, 0.04551, 0.9375, 0.01545, 0.8755, 0.01063, 0.813, 0.01595, 0.8125, 0.02318, 0.875, 0.01063, 0.813, 0.008344, 0.7504, 0.01252, 0.75, 0.01595, 0.8125, 0.008344, 0.7504, 0.007087, 0.6879, 0.01063, 0.6875, 0.01252, 0.75, 0.007087, 0.6879, 0.006372, 0.6253, 0.009558, 0.625, 0.01063, 0.6875, 0.006372, 0.6253, 0.005998, 0.5627, 0.008997, 0.5625, 0.009558, 0.625, 0.005998, 0.5627, 0.005881, 0.5001, 0.008822, 0.5, 0.008997, 0.5625, 0.8898, 0.9375, 0.8826, 0.875, 0.8984, 0.875, 0.921, 0.9375, 0.8826, 0.875, 0.8802, 0.8125, 0.8911, 0.8125, 0.8984, 0.875, 0.8802, 0.8125, 0.8791, 0.75, 0.8876, 0.75, 0.8911, 0.8125, 0.8791, 0.75, 0.8785, 0.6875, 0.8857, 0.6875, 0.8876, 0.75, 0.8785, 0.6875, 0.8782, 0.625, 0.8846, 0.625, 0.8857, 0.6875, 0.8782, 0.625, 0.878, 0.5625, 0.884, 0.5625, 0.8846, 0.625, 0.878, 0.5625, 0.8779, 0.5, 0.8838, 0.5, 0.884, 0.5625, 0.7577, 0.875, 0.7553, 0.8125, 0.7659, 0.8125, 0.7732, 0.875, 0.7553, 0.8125, 0.7542, 0.75, 0.7625, 0.75, 0.7659, 0.8125, 0.7542, 0.75, 0.7535, 0.6875, 0.7606, 0.6875, 0.7625, 0.75, 0.7535, 0.6875, 0.7532, 0.625, 0.7596, 0.625, 0.7606, 0.6875, 0.753, 0.5625, 0.7529, 0.5, 0.7588, 0.5, 0.759, 0.5625, 0.6999, 0.9375, 0.6415, 0.9375, 0.6727, 0.9375, 0.7031, 0.9375, 0.3165, 0.9375, 0.4756, 0.9375, 0.4861, 0.9375, 0.3201, 0.9375, 0.3033, 0.9375, 0.3898, 0.9375, 0.421, 0.9375, 0.3065, 0.9375, 0.8585, 0.9375, 0.8001, 0.9375, 0.7969, 0.9375, 0.8273, 0.9375, 0.02441, 0.9375, 0.1835, 0.9375, 0.1799, 0.9375, 0.01386, 0.9375, 0.1102, 0.9375, 0.1967, 0.9375, 0.1935, 0.9375, 0.07897, 0.9375, 0.7656, 0.9375, 0.7652, 0.9375, 0.7955, 0.9375, 0.7969, 0.9375, 0.2312, 0.9375, 0.231, 0.9375, 0.1931, 0.9375, 0.1935, 0.9375, 0.231, 0.9375, 0.2303, 0.9375, 0.1909, 0.9375, 0.1931, 0.9375, 0.7697, 0.9375, 0.769, 0.9375, 0.8069, 0.9375, 0.8091, 0.9375, 0.769, 0.9375, 0.7688, 0.9375, 0.8065, 0.9375, 0.8069, 0.9375, 0.2348, 0.9375, 0.2344, 0.9375, 0.2031, 0.9375, 0.2045, 0.9375, 0.8125, 0.875, 0.8125, 0.9375, 0.7955, 0.9375, 0.7732, 0.875, 0.2652, 0.9375, 0.2656, 0.9375, 0.2344, 0.9375, 0.2348, 0.9375, 0.6931, 0.9375, 0.6935, 0.9375, 0.7312, 0.9375, 0.731, 0.9375, 0.731, 0.9375, 0.7312, 0.9375, 0.7688, 0.9375, 0.769, 0.9375, 0.6909, 0.9375, 0.6931, 0.9375, 0.731, 0.9375, 0.7303, 0.9375, 0.7303, 0.9375, 0.731, 0.9375, 0.769, 0.9375, 0.7697, 0.9375, 0.3069, 0.9375, 0.3091, 0.9375, 0.2697, 0.9375, 0.269, 0.9375, 0.269, 0.9375, 0.2697, 0.9375, 0.2303, 0.9375, 0.231, 0.9375, 0.3065, 0.9375, 0.3069, 0.9375, 0.269, 0.9375, 0.2688, 0.9375, 0.2688, 0.9375, 0.269, 0.9375, 0.231, 0.9375, 0.2312, 0.9375, 0.7031, 0.9375, 0.7045, 0.9375, 0.7348, 0.9375, 0.7344, 0.9375, 0.7344, 0.9375, 0.7348, 0.9375, 0.7652, 0.9375, 0.7656, 0.9375, 0.741, 0.5625, 0.7412, 0.5, 0.7471, 0.5, 0.747, 0.5625, 0.747, 0.5625, 0.7471, 0.5, 0.7529, 0.5, 0.753, 0.5625, 0.7394, 0.6875, 0.7404, 0.625, 0.7468, 0.625, 0.7465, 0.6875, 0.7465, 0.6875, 0.7468, 0.625, 0.7532, 0.625, 0.7535, 0.6875, 0.7375, 0.75, 0.7394, 0.6875, 0.7465, 0.6875, 0.7458, 0.75, 0.7458, 0.75, 0.7465, 0.6875, 0.7535, 0.6875, 0.7542, 0.75, 0.7341, 0.8125, 0.7375, 0.75, 0.7458, 0.75, 0.7447, 0.8125, 0.7447, 0.8125, 0.7458, 0.75, 0.7542, 0.75, 0.7553, 0.8125, 0.7268, 0.875, 0.7341, 0.8125, 0.7447, 0.8125, 0.7423, 0.875, 0.7423, 0.875, 0.7447, 0.8125, 0.7553, 0.8125, 0.7577, 0.875, 0.241, 0.5625, 0.2412, 0.5, 0.2471, 0.5, 0.247, 0.5625, 0.247, 0.5625, 0.2471, 0.5, 0.2529, 0.5, 0.253, 0.5625, 0.2404, 0.625, 0.241, 0.5625, 0.247, 0.5625, 0.2468, 0.625, 0.2468, 0.625, 0.247, 0.5625, 0.253, 0.5625, 0.2532, 0.625, 0.2394, 0.6875, 0.2404, 0.625, 0.2468, 0.625, 0.2465, 0.6875, 0.2465, 0.6875, 0.2468, 0.625, 0.2532, 0.625, 0.2535, 0.6875, 0.2375, 0.75, 0.2394, 0.6875, 0.2465, 0.6875, 0.2458, 0.75, 0.2458, 0.75, 0.2465, 0.6875, 0.2535, 0.6875, 0.2542, 0.75, 0.2341, 0.8125, 0.2375, 0.75, 0.2458, 0.75, 0.2447, 0.8125, 0.2447, 0.8125, 0.2458, 0.75, 0.2542, 0.75, 0.2553, 0.8125, 0.2268, 0.875, 0.2341, 0.8125, 0.2447, 0.8125, 0.2423, 0.875, 0.2423, 0.875, 0.2447, 0.8125, 0.2553, 0.8125, 0.2577, 0.875, 0.2045, 0.9375, 0.2268, 0.875, 0.2423, 0.875, 0.2348, 0.9375, 0.2348, 0.9375, 0.2423, 0.875, 0.2577, 0.875, 0.2652, 0.9375, 0.7404, 0.625, 0.741, 0.5625, 0.747, 0.5625, 0.7468, 0.625, 0.7468, 0.625, 0.747, 0.5625, 0.753, 0.5625, 0.7532, 0.625, 0.7045, 0.9375, 0.7268, 0.875, 0.7423, 0.875, 0.7348, 0.9375, 0.7348, 0.9375, 0.7423, 0.875, 0.7577, 0.875, 0.7652, 0.9375, 0.3033, 0.9375, 0.3065, 0.9375, 0.2688, 0.9375, 0.2678, 0.9375, 0.2678, 0.9375, 0.2688, 0.9375, 0.2312, 0.9375, 0.2322, 0.9375, 0.25, 0.9375, 0.2291, 0.9375, 0.2303, 0.9375, 0.25, 0.9375, 0.2291, 0.9375, 0.2082, 0.9375, 0.2106, 0.9375, 0.2303, 0.9375, 0.6999, 0.9375, 0.7031, 0.9375, 0.7344, 0.9375, 0.7333, 0.9375, 0.7333, 0.9375, 0.7344, 0.9375, 0.7656, 0.9375, 0.7667, 0.9375, 0.2266, 0.9375, 0.2032, 0.9375, 0.2057, 0.9375, 0.2278, 0.9375, 0.2312, 0.9375, 0.231, 0.9375, 0.231, 0.9375, 0.2312, 0.9375, 0.25, 0.9375, 0.2266, 0.9375, 0.2278, 0.9375, 0.25, 0.9375, 0.25, 0.9375, 0.2278, 0.9375, 0.2291, 0.9375, 0.25, 0.9375, 0.04551, 0.9375, 0.1909, 0.9375, 0.1872, 0.9375, 0.03496, 0.9375, 0.03496, 0.9375, 0.1872, 0.9375, 0.1835, 0.9375, 0.02441, 0.9375, 0.3091, 0.9375, 0.4545, 0.9375, 0.465, 0.9375, 0.3128, 0.9375, 0.3128, 0.9375, 0.465, 0.9375, 0.4756, 0.9375, 0.3165, 0.9375, 0.0, 0.5625, 0.0, 0.5003, 0.002941, 0.5002, 0.002999, 0.5628, 0.002999, 0.5628, 0.002941, 0.5002, 0.005881, 0.5001, 0.005998, 0.5627, 0.0, 0.625, 0.0, 0.5635, 0.002999, 0.5628, 0.003186, 0.6255, 0.003186, 0.6255, 0.002999, 0.5628, 0.005998, 0.5627, 0.006372, 0.6253, 0.0, 0.6875, 0.0, 0.6266, 0.003186, 0.6255, 0.003544, 0.6882, 0.003544, 0.6882, 0.003186, 0.6255, 0.006372, 0.6253, 0.007087, 0.6879, 0.0, 0.75, 0.0, 0.6897, 0.003544, 0.6882, 0.004172, 0.7509, 0.004172, 0.7509, 0.003544, 0.6882, 0.007087, 0.6879, 0.008344, 0.7504, 0.0, 0.8125, 0.0, 0.7527, 0.004172, 0.7509, 0.005317, 0.8135, 0.005317, 0.8135, 0.004172, 0.7509, 0.008344, 0.7504, 0.01063, 0.813, 0.0, 0.875, 0.0, 0.8155, 0.005317, 0.8135, 0.007727, 0.8761, 0.007727, 0.8761, 0.005317, 0.8135, 0.01063, 0.813, 0.01545, 0.8755, 0.0, 0.9375, 0.0, 0.8783, 0.007727, 0.8761, 0.01517, 0.9375, 0.01517, 0.9375, 0.007727, 0.8761, 0.01545, 0.8755, 0.03034, 0.9375, 0.491, 0.5625, 0.4912, 0.5, 0.4971, 0.5, 0.497, 0.5625, 0.497, 0.5625, 0.4971, 0.5, 0.5029, 0.5, 0.503, 0.5625, 0.4904, 0.625, 0.491, 0.5625, 0.497, 0.5625, 0.4968, 0.625, 0.4968, 0.625, 0.497, 0.5625, 0.503, 0.5625, 0.5032, 0.625, 0.4894, 0.6875, 0.4904, 0.625, 0.4968, 0.625, 0.4965, 0.6875, 0.4965, 0.6875, 0.4968, 0.625, 0.5032, 0.625, 0.5035, 0.6875, 0.4875, 0.75, 0.4894, 0.6875, 0.4965, 0.6875, 0.4958, 0.75, 0.4958, 0.75, 0.4965, 0.6875, 0.5035, 0.6875, 0.5042, 0.75, 0.484, 0.8125, 0.4875, 0.75, 0.4958, 0.75, 0.4947, 0.8125, 0.4947, 0.8125, 0.4958, 0.75, 0.5042, 0.75, 0.5053, 0.8125, 0.4768, 0.875, 0.484, 0.8125, 0.4947, 0.8125, 0.4923, 0.875, 0.4923, 0.875, 0.4947, 0.8125, 0.5053, 0.8125, 0.5077, 0.875, 0.4545, 0.9375, 0.4768, 0.875, 0.4923, 0.875, 0.4848, 0.9375, 0.4848, 0.9375, 0.4923, 0.875, 0.5077, 0.875, 0.5152, 0.9375, 0.2032, 0.9375, 0.1799, 0.9375, 0.1835, 0.9375, 0.2057, 0.9375, 0.2057, 0.9375, 0.1835, 0.9375, 0.1872, 0.9375, 0.2082, 0.9375, 0.2656, 0.9375, 0.2667, 0.9375, 0.2333, 0.9375, 0.2344, 0.9375, 0.1287, 0.6875, 0.1283, 0.625, 0.1283, 0.625, 0.1287, 0.6875, 0.2969, 0.9375, 0.3001, 0.9375, 0.2667, 0.9375, 0.2656, 0.9375, 0.3001, 0.9375, 0.3033, 0.9375, 0.2678, 0.9375, 0.2667, 0.9375, 0.1727, 0.9375, 0.2031, 0.9375, 0.1999, 0.9375, 0.1415, 0.9375, 0.1415, 0.9375, 0.1999, 0.9375, 0.1967, 0.9375, 0.1102, 0.9375, 0.2969, 0.9375, 0.3273, 0.9375, 0.3585, 0.9375, 0.3001, 0.9375, 0.3001, 0.9375, 0.3585, 0.9375, 0.3898, 0.9375, 0.3033, 0.9375, 0.116, 0.5625, 0.1162, 0.5, 0.1221, 0.5, 0.122, 0.5625, 0.122, 0.5625, 0.1221, 0.5, 0.128, 0.5, 0.1281, 0.5625, 0.1154, 0.625, 0.116, 0.5625, 0.122, 0.5625, 0.1218, 0.625, 0.1218, 0.625, 0.122, 0.5625, 0.1281, 0.5625, 0.1283, 0.625, 0.1143, 0.6875, 0.1154, 0.625, 0.1218, 0.625, 0.1215, 0.6875, 0.1215, 0.6875, 0.1218, 0.625, 0.1283, 0.625, 0.1287, 0.6875, 0.1124, 0.75, 0.1143, 0.6875, 0.1215, 0.6875, 0.1209, 0.75, 0.1209, 0.75, 0.1215, 0.6875, 0.1287, 0.6875, 0.1293, 0.75, 0.1089, 0.8125, 0.1124, 0.75, 0.1209, 0.75, 0.1198, 0.8125, 0.1198, 0.8125, 0.1209, 0.75, 0.1293, 0.75, 0.1306, 0.8125, 0.1016, 0.875, 0.1089, 0.8125, 0.1198, 0.8125, 0.1174, 0.875, 0.1174, 0.875, 0.1198, 0.8125, 0.1306, 0.8125, 0.1332, 0.875, 0.07897, 0.9375, 0.1016, 0.875, 0.1174, 0.875, 0.1102, 0.9375, 0.1102, 0.9375, 0.1174, 0.875, 0.1332, 0.875, 0.1415, 0.9375, 0.3659, 0.5625, 0.3661, 0.5, 0.372, 0.5, 0.3719, 0.5625, 0.3719, 0.5625, 0.372, 0.5, 0.3779, 0.5, 0.378, 0.5625, 0.3653, 0.625, 0.3659, 0.5625, 0.3719, 0.5625, 0.3717, 0.625, 0.3717, 0.625, 0.3719, 0.5625, 0.378, 0.5625, 0.3782, 0.625, 0.3642, 0.6875, 0.3653, 0.625, 0.3717, 0.625, 0.3713, 0.6875, 0.3713, 0.6875, 0.3717, 0.625, 0.3782, 0.625, 0.3785, 0.6875, 0.3622, 0.75, 0.3642, 0.6875, 0.3713, 0.6875, 0.3707, 0.75, 0.3707, 0.75, 0.3713, 0.6875, 0.3785, 0.6875, 0.3791, 0.75, 0.3586, 0.8125, 0.3622, 0.75, 0.3707, 0.75, 0.3694, 0.8125, 0.3694, 0.8125, 0.3707, 0.75, 0.3791, 0.75, 0.3802, 0.8125, 0.351, 0.875, 0.3586, 0.8125, 0.3694, 0.8125, 0.3668, 0.875, 0.3668, 0.875, 0.3694, 0.8125, 0.3802, 0.8125, 0.3826, 0.875, 0.3273, 0.9375, 0.351, 0.875, 0.3668, 0.875, 0.3585, 0.9375, 0.3585, 0.9375, 0.3668, 0.875, 0.3826, 0.875, 0.3898, 0.9375, 0.2344, 0.9375, 0.2333, 0.9375, 0.1999, 0.9375, 0.2031, 0.9375, 0.2333, 0.9375, 0.2322, 0.9375, 0.1967, 0.9375, 0.1999, 0.9375, 0.7312, 0.9375, 0.7322, 0.9375, 0.7678, 0.9375, 0.7688, 0.9375, 0.753, 0.5625, 0.7529, 0.5, 0.7529, 0.5, 0.753, 0.5625, 0.6935, 0.9375, 0.6967, 0.9375, 0.7322, 0.9375, 0.7312, 0.9375, 0.6967, 0.9375, 0.6999, 0.9375, 0.7333, 0.9375, 0.7322, 0.9375, 0.921, 0.9375, 0.8065, 0.9375, 0.8033, 0.9375, 0.8898, 0.9375, 0.8898, 0.9375, 0.8033, 0.9375, 0.8001, 0.9375, 0.8585, 0.9375, 0.6935, 0.9375, 0.579, 0.9375, 0.6102, 0.9375, 0.6967, 0.9375, 0.6967, 0.9375, 0.6102, 0.9375, 0.6415, 0.9375, 0.6999, 0.9375, 0.8659, 0.5625, 0.8661, 0.5, 0.872, 0.5, 0.8719, 0.5625, 0.8719, 0.5625, 0.872, 0.5, 0.8779, 0.5, 0.878, 0.5625, 0.8653, 0.625, 0.8659, 0.5625, 0.8719, 0.5625, 0.8717, 0.625, 0.8717, 0.625, 0.8719, 0.5625, 0.878, 0.5625, 0.8782, 0.625, 0.8642, 0.6875, 0.8653, 0.625, 0.8717, 0.625, 0.8713, 0.6875, 0.8713, 0.6875, 0.8717, 0.625, 0.8782, 0.625, 0.8785, 0.6875, 0.8622, 0.75, 0.8642, 0.6875, 0.8713, 0.6875, 0.8707, 0.75, 0.8707, 0.75, 0.8713, 0.6875, 0.8785, 0.6875, 0.8791, 0.75, 0.8586, 0.8125, 0.8622, 0.75, 0.8707, 0.75, 0.8694, 0.8125, 0.8694, 0.8125, 0.8707, 0.75, 0.8791, 0.75, 0.8802, 0.8125, 0.851, 0.875, 0.8586, 0.8125, 0.8694, 0.8125, 0.8668, 0.875, 0.8668, 0.875, 0.8694, 0.8125, 0.8802, 0.8125, 0.8826, 0.875, 0.8273, 0.9375, 0.851, 0.875, 0.8668, 0.875, 0.8585, 0.9375, 0.8585, 0.9375, 0.8668, 0.875, 0.8826, 0.875, 0.8898, 0.9375, 0.616, 0.5625, 0.6162, 0.5, 0.6221, 0.5, 0.622, 0.5625, 0.622, 0.5625, 0.6221, 0.5, 0.628, 0.5, 0.6281, 0.5625, 0.6154, 0.625, 0.616, 0.5625, 0.622, 0.5625, 0.6218, 0.625, 0.6218, 0.625, 0.622, 0.5625, 0.6281, 0.5625, 0.6283, 0.625, 0.6143, 0.6875, 0.6154, 0.625, 0.6218, 0.625, 0.6215, 0.6875, 0.6215, 0.6875, 0.6218, 0.625, 0.6283, 0.625, 0.6287, 0.6875, 0.6124, 0.75, 0.6143, 0.6875, 0.6215, 0.6875, 0.6209, 0.75, 0.6209, 0.75, 0.6215, 0.6875, 0.6287, 0.6875, 0.6293, 0.75, 0.6089, 0.8125, 0.6124, 0.75, 0.6209, 0.75, 0.6198, 0.8125, 0.6198, 0.8125, 0.6209, 0.75, 0.6293, 0.75, 0.6306, 0.8125, 0.6016, 0.875, 0.6089, 0.8125, 0.6198, 0.8125, 0.6174, 0.875, 0.6174, 0.875, 0.6198, 0.8125, 0.6306, 0.8125, 0.6332, 0.875, 0.579, 0.9375, 0.6016, 0.875, 0.6174, 0.875, 0.6102, 0.9375, 0.6102, 0.9375, 0.6174, 0.875, 0.6332, 0.875, 0.6415, 0.9375, 0.7688, 0.9375, 0.7678, 0.9375, 0.8033, 0.9375, 0.8065, 0.9375, 0.7678, 0.9375, 0.7667, 0.9375, 0.8001, 0.9375, 0.8033, 0.9375, 0.2278, 0.9375, 0.2057, 0.9375, 0.2082, 0.9375, 0.2291, 0.9375, 0.2667, 0.9375, 0.2678, 0.9375, 0.2322, 0.9375, 0.2333, 0.9375, 0.7322, 0.9375, 0.7333, 0.9375, 0.7667, 0.9375, 0.7678, 0.9375, 0.1215, 0.6875, 0.1209, 0.75, 0.1209, 0.75, 0.1215, 0.6875, 0.2291, 0.9375, 0.2278, 0.9375, 0.2278, 0.9375, 0.2291, 0.9375, 0.2697, 0.9375, 0.269, 0.9375, 0.269, 0.9375, 0.2697, 0.9375, 0.1293, 0.75, 0.1287, 0.6875, 0.1287, 0.6875, 0.1293, 0.75, 0.7312, 0.9375, 0.7322, 0.9375, 0.7322, 0.9375, 0.7312, 0.9375, 0.769, 0.9375, 0.7688, 0.9375, 0.7688, 0.9375, 0.769, 0.9375, 0.1209, 0.75, 0.1198, 0.8125, 0.1198, 0.8125, 0.1209, 0.75, 0.2333, 0.9375, 0.2344, 0.9375, 0.2344, 0.9375, 0.2333, 0.9375, 0.2656, 0.9375, 0.2652, 0.9375, 0.2652, 0.9375, 0.2656, 0.9375, 0.1306, 0.8125, 0.1293, 0.75, 0.1293, 0.75, 0.1306, 0.8125, 0.7652, 0.9375, 0.7577, 0.875, 0.7577, 0.875, 0.7652, 0.9375, 0.02441, 0.9375, 0.1835, 0.9375, 0.1835, 0.9375, 0.02441, 0.9375, 0.1198, 0.8125, 0.1174, 0.875, 0.1174, 0.875, 0.1198, 0.8125, 0.002941, 0.5002, 0.002999, 0.5628, 0.002999, 0.5628, 0.002941, 0.5002, 0.2688, 0.9375, 0.2678, 0.9375, 0.2678, 0.9375, 0.2688, 0.9375, 0.1332, 0.875, 0.1306, 0.8125, 0.1306, 0.8125, 0.1332, 0.875, 0.2278, 0.9375, 0.25, 0.9375, 0.25, 0.9375, 0.2278, 0.9375, 0.7312, 0.9375, 0.731, 0.9375, 0.731, 0.9375, 0.7312, 0.9375, 0.2082, 0.9375, 0.1872, 0.9375, 0.1872, 0.9375, 0.2082, 0.9375, 0.1174, 0.875, 0.1102, 0.9375, 0.1102, 0.9375, 0.1174, 0.875, 0.2278, 0.9375, 0.2057, 0.9375, 0.2057, 0.9375, 0.2278, 0.9375, 0.7697, 0.9375, 0.769, 0.9375, 0.769, 0.9375, 0.7697, 0.9375, 0.4923, 0.875, 0.4848, 0.9375, 0.4848, 0.9375, 0.4923, 0.875, 0.1415, 0.9375, 0.1332, 0.875, 0.1332, 0.875, 0.1415, 0.9375, 0.03034, 0.9375, 0.01545, 0.8755, 0.01545, 0.8755, 0.03034, 0.9375, 0.5053, 0.8125, 0.5042, 0.75, 0.5042, 0.75, 0.5053, 0.8125, 0.372, 0.5, 0.3719, 0.5625, 0.3719, 0.5625, 0.372, 0.5, 0.01063, 0.813, 0.008344, 0.7504, 0.008344, 0.7504, 0.01063, 0.813, 0.4965, 0.6875, 0.4958, 0.75, 0.4958, 0.75, 0.4965, 0.6875, 0.378, 0.5625, 0.3779, 0.5, 0.3779, 0.5, 0.378, 0.5625, 0.003544, 0.6882, 0.004172, 0.7509, 0.004172, 0.7509, 0.003544, 0.6882, 0.3719, 0.5625, 0.3717, 0.625, 0.3717, 0.625, 0.3719, 0.5625, 0.006372, 0.6253, 0.005998, 0.5627, 0.005998, 0.5627, 0.006372, 0.6253, 0.5032, 0.625, 0.503, 0.5625, 0.503, 0.5625, 0.5032, 0.625, 0.3782, 0.625, 0.378, 0.5625, 0.378, 0.5625, 0.3782, 0.625, 0.7471, 0.5, 0.747, 0.5625, 0.747, 0.5625, 0.7471, 0.5, 0.3717, 0.625, 0.3713, 0.6875, 0.3713, 0.6875, 0.3717, 0.625, 0.2656, 0.9375, 0.2667, 0.9375, 0.2667, 0.9375, 0.2656, 0.9375, 0.7678, 0.9375, 0.7322, 0.9375, 0.7322, 0.9375, 0.7678, 0.9375, 0.269, 0.9375, 0.2688, 0.9375, 0.2688, 0.9375, 0.269, 0.9375, 0.2322, 0.9375, 0.2333, 0.9375, 0.2333, 0.9375, 0.2322, 0.9375, 0.3785, 0.6875, 0.3782, 0.625, 0.3782, 0.625, 0.3785, 0.6875, 0.2106, 0.9375, 0.2082, 0.9375, 0.2082, 0.9375, 0.2106, 0.9375, 0.7333, 0.9375, 0.7667, 0.9375, 0.7667, 0.9375, 0.7333, 0.9375, 0.1835, 0.9375, 0.2057, 0.9375, 0.2057, 0.9375, 0.1835, 0.9375, 0.3713, 0.6875, 0.3707, 0.75, 0.3707, 0.75, 0.3713, 0.6875, 0.7423, 0.875, 0.7348, 0.9375, 0.7348, 0.9375, 0.7423, 0.875, 0.6967, 0.9375, 0.7322, 0.9375, 0.7322, 0.9375, 0.6967, 0.9375, 0.5077, 0.875, 0.5053, 0.8125, 0.5053, 0.8125, 0.5077, 0.875, 0.3791, 0.75, 0.3785, 0.6875, 0.3785, 0.6875, 0.3791, 0.75, 0.7333, 0.9375, 0.6999, 0.9375, 0.6999, 0.9375, 0.7333, 0.9375, 0.4958, 0.75, 0.4947, 0.8125, 0.4947, 0.8125, 0.4958, 0.75, 0.3707, 0.75, 0.3694, 0.8125, 0.3694, 0.8125, 0.3707, 0.75, 0.8033, 0.9375, 0.8898, 0.9375, 0.8898, 0.9375, 0.8033, 0.9375, 0.5035, 0.6875, 0.5032, 0.625, 0.5032, 0.625, 0.5035, 0.6875, 0.3802, 0.8125, 0.3791, 0.75, 0.3791, 0.75, 0.3802, 0.8125, 0.8585, 0.9375, 0.8001, 0.9375, 0.8001, 0.9375, 0.8585, 0.9375, 0.3694, 0.8125, 0.3668, 0.875, 0.3668, 0.875, 0.3694, 0.8125, 0.2057, 0.9375, 0.2082, 0.9375, 0.2082, 0.9375, 0.2057, 0.9375, 0.6102, 0.9375, 0.6967, 0.9375, 0.6967, 0.9375, 0.6102, 0.9375, 0.3826, 0.875, 0.3802, 0.8125, 0.3802, 0.8125, 0.3826, 0.875, 0.2278, 0.9375, 0.2266, 0.9375, 0.2266, 0.9375, 0.2278, 0.9375, 0.6999, 0.9375, 0.6415, 0.9375, 0.6415, 0.9375, 0.6999, 0.9375, 0.3668, 0.875, 0.3585, 0.9375, 0.3585, 0.9375, 0.3668, 0.875, 0.7532, 0.625, 0.753, 0.5625, 0.753, 0.5625, 0.7532, 0.625, 0.872, 0.5, 0.8719, 0.5625, 0.8719, 0.5625, 0.872, 0.5, 0.3898, 0.9375, 0.3826, 0.875, 0.3826, 0.875, 0.3898, 0.9375, 0.2577, 0.875, 0.2553, 0.8125, 0.2553, 0.8125, 0.2577, 0.875, 0.878, 0.5625, 0.8779, 0.5, 0.8779, 0.5, 0.878, 0.5625, 0.2333, 0.9375, 0.1999, 0.9375, 0.1999, 0.9375, 0.2333, 0.9375, 0.2458, 0.75, 0.2447, 0.8125, 0.2447, 0.8125, 0.2458, 0.75, 0.8719, 0.5625, 0.8717, 0.625, 0.8717, 0.625, 0.8719, 0.5625, 0.7656, 0.9375, 0.7652, 0.9375, 0.7652, 0.9375, 0.7656, 0.9375, 0.1967, 0.9375, 0.2322, 0.9375, 0.2322, 0.9375, 0.1967, 0.9375, 0.2535, 0.6875, 0.2532, 0.625, 0.2532, 0.625, 0.2535, 0.6875, 0.8782, 0.625, 0.878, 0.5625, 0.878, 0.5625, 0.8782, 0.625, 0.231, 0.9375, 0.2303, 0.9375, 0.2303, 0.9375, 0.231, 0.9375, 0.7667, 0.9375, 0.7656, 0.9375, 0.7656, 0.9375, 0.7667, 0.9375, 0.247, 0.5625, 0.2468, 0.625, 0.2468, 0.625, 0.247, 0.5625, 0.8717, 0.625, 0.8713, 0.6875, 0.8713, 0.6875, 0.8717, 0.625, 0.731, 0.9375, 0.7303, 0.9375, 0.7303, 0.9375, 0.731, 0.9375, 0.4947, 0.8125, 0.4923, 0.875, 0.4923, 0.875, 0.4947, 0.8125, 0.7667, 0.9375, 0.7678, 0.9375, 0.7678, 0.9375, 0.7667, 0.9375, 0.7577, 0.875, 0.7553, 0.8125, 0.7553, 0.8125, 0.7577, 0.875, 0.007727, 0.8761, 0.01517, 0.9375, 0.01517, 0.9375, 0.007727, 0.8761, 0.8785, 0.6875, 0.8782, 0.625, 0.8782, 0.625, 0.8785, 0.6875, 0.2348, 0.9375, 0.2344, 0.9375, 0.2344, 0.9375, 0.2348, 0.9375, 0.5152, 0.9375, 0.5077, 0.875, 0.5077, 0.875, 0.5152, 0.9375, 0.7344, 0.9375, 0.7333, 0.9375, 0.7333, 0.9375, 0.7344, 0.9375, 0.7458, 0.75, 0.7447, 0.8125, 0.7447, 0.8125, 0.7458, 0.75, 0.8713, 0.6875, 0.8707, 0.75, 0.8707, 0.75, 0.8713, 0.6875, 0.5042, 0.75, 0.5035, 0.6875, 0.5035, 0.6875, 0.5042, 0.75, 0.7322, 0.9375, 0.7333, 0.9375, 0.7333, 0.9375, 0.7322, 0.9375, 0.2468, 0.625, 0.2465, 0.6875, 0.2465, 0.6875, 0.2468, 0.625, 0.8791, 0.75, 0.8785, 0.6875, 0.8785, 0.6875, 0.8791, 0.75, 0.4968, 0.625, 0.4965, 0.6875, 0.4965, 0.6875, 0.4968, 0.625, 0.2542, 0.75, 0.2535, 0.6875, 0.2535, 0.6875, 0.2542, 0.75, 0.8707, 0.75, 0.8694, 0.8125, 0.8694, 0.8125, 0.8707, 0.75, 0.497, 0.5625, 0.4968, 0.625, 0.4968, 0.625, 0.497, 0.5625, 0.253, 0.5625, 0.2529, 0.5, 0.2529, 0.5, 0.253, 0.5625, 0.8802, 0.8125, 0.8791, 0.75, 0.8791, 0.75, 0.8802, 0.8125, 0.7447, 0.8125, 0.7423, 0.875, 0.7423, 0.875, 0.7447, 0.8125, 0.7348, 0.9375, 0.7344, 0.9375, 0.7344, 0.9375, 0.7348, 0.9375, 0.8694, 0.8125, 0.8668, 0.875, 0.8668, 0.875, 0.8694, 0.8125, 0.2667, 0.9375, 0.2678, 0.9375, 0.2678, 0.9375, 0.2667, 0.9375, 0.7542, 0.75, 0.7535, 0.6875, 0.7535, 0.6875, 0.7542, 0.75, 0.8826, 0.875, 0.8802, 0.8125, 0.8802, 0.8125, 0.8826, 0.875, 0.2322, 0.9375, 0.2312, 0.9375, 0.2312, 0.9375, 0.2322, 0.9375, 0.7535, 0.6875, 0.7532, 0.625, 0.7532, 0.625, 0.7535, 0.6875, 0.2423, 0.875, 0.2348, 0.9375, 0.2348, 0.9375, 0.2423, 0.875, 0.8668, 0.875, 0.8585, 0.9375, 0.8585, 0.9375, 0.8668, 0.875, 0.503, 0.5625, 0.5029, 0.5, 0.5029, 0.5, 0.503, 0.5625, 0.747, 0.5625, 0.7468, 0.625, 0.7468, 0.625, 0.747, 0.5625, 0.8898, 0.9375, 0.8826, 0.875, 0.8826, 0.875, 0.8898, 0.9375, 0.01545, 0.8755, 0.01063, 0.813, 0.01063, 0.813, 0.01545, 0.8755, 0.2447, 0.8125, 0.2423, 0.875, 0.2423, 0.875, 0.2447, 0.8125, 0.6221, 0.5, 0.622, 0.5625, 0.622, 0.5625, 0.6221, 0.5, 0.004172, 0.7509, 0.005317, 0.8135, 0.005317, 0.8135, 0.004172, 0.7509, 0.6281, 0.5625, 0.628, 0.5, 0.628, 0.5, 0.6281, 0.5625, 0.007087, 0.6879, 0.006372, 0.6253, 0.006372, 0.6253, 0.007087, 0.6879, 0.622, 0.5625, 0.6218, 0.625, 0.6218, 0.625, 0.622, 0.5625, 0.002999, 0.5628, 0.003186, 0.6255, 0.003186, 0.6255, 0.002999, 0.5628, 0.2333, 0.9375, 0.2667, 0.9375, 0.2667, 0.9375, 0.2333, 0.9375, 0.6283, 0.625, 0.6281, 0.5625, 0.6281, 0.5625, 0.6283, 0.625, 0.3165, 0.9375, 0.4756, 0.9375, 0.4756, 0.9375, 0.3165, 0.9375, 0.2678, 0.9375, 0.2322, 0.9375, 0.2322, 0.9375, 0.2678, 0.9375, 0.6218, 0.625, 0.6215, 0.6875, 0.6215, 0.6875, 0.6218, 0.625, 0.1872, 0.9375, 0.03496, 0.9375, 0.03496, 0.9375, 0.1872, 0.9375, 0.3001, 0.9375, 0.2667, 0.9375, 0.2667, 0.9375, 0.3001, 0.9375, 0.6287, 0.6875, 0.6283, 0.625, 0.6283, 0.625, 0.6287, 0.6875, 0.2082, 0.9375, 0.2291, 0.9375, 0.2291, 0.9375, 0.2082, 0.9375, 0.2678, 0.9375, 0.3033, 0.9375, 0.3033, 0.9375, 0.2678, 0.9375, 0.6215, 0.6875, 0.6209, 0.75, 0.6209, 0.75, 0.6215, 0.6875, 0.005317, 0.8135, 0.007727, 0.8761, 0.007727, 0.8761, 0.005317, 0.8135, 0.1999, 0.9375, 0.1415, 0.9375, 0.1415, 0.9375, 0.1999, 0.9375, 0.6293, 0.75, 0.6287, 0.6875, 0.6287, 0.6875, 0.6293, 0.75, 0.4971, 0.5, 0.497, 0.5625, 0.497, 0.5625, 0.4971, 0.5, 0.7468, 0.625, 0.7465, 0.6875, 0.7465, 0.6875, 0.7468, 0.625, 0.1102, 0.9375, 0.1967, 0.9375, 0.1967, 0.9375, 0.1102, 0.9375, 0.6209, 0.75, 0.6198, 0.8125, 0.6198, 0.8125, 0.6209, 0.75, 0.008344, 0.7504, 0.007087, 0.6879, 0.007087, 0.6879, 0.008344, 0.7504, 0.7465, 0.6875, 0.7458, 0.75, 0.7458, 0.75, 0.7465, 0.6875, 0.3585, 0.9375, 0.3001, 0.9375, 0.3001, 0.9375, 0.3585, 0.9375, 0.6306, 0.8125, 0.6293, 0.75, 0.6293, 0.75, 0.6306, 0.8125, 0.003186, 0.6255, 0.003544, 0.6882, 0.003544, 0.6882, 0.003186, 0.6255, 0.2652, 0.9375, 0.2577, 0.875, 0.2577, 0.875, 0.2652, 0.9375, 0.3033, 0.9375, 0.3898, 0.9375, 0.3898, 0.9375, 0.3033, 0.9375, 0.6198, 0.8125, 0.6174, 0.875, 0.6174, 0.875, 0.6198, 0.8125, 0.005998, 0.5627, 0.005881, 0.5001, 0.005881, 0.5001, 0.005998, 0.5627, 0.2553, 0.8125, 0.2542, 0.75, 0.2542, 0.75, 0.2553, 0.8125, 0.1221, 0.5, 0.122, 0.5625, 0.122, 0.5625, 0.1221, 0.5, 0.2032, 0.9375, 0.2057, 0.9375, 0.2057, 0.9375, 0.2032, 0.9375, 0.6332, 0.875, 0.6306, 0.8125, 0.6306, 0.8125, 0.6332, 0.875, 0.465, 0.9375, 0.3128, 0.9375, 0.3128, 0.9375, 0.465, 0.9375, 0.2465, 0.6875, 0.2458, 0.75, 0.2458, 0.75, 0.2465, 0.6875, 0.1281, 0.5625, 0.128, 0.5, 0.128, 0.5, 0.1281, 0.5625, 0.7678, 0.9375, 0.7688, 0.9375, 0.7688, 0.9375, 0.7678, 0.9375, 0.6174, 0.875, 0.6102, 0.9375, 0.6102, 0.9375, 0.6174, 0.875, 0.25, 0.9375, 0.2291, 0.9375, 0.2291, 0.9375, 0.25, 0.9375, 0.2532, 0.625, 0.253, 0.5625, 0.253, 0.5625, 0.2532, 0.625, 0.122, 0.5625, 0.1218, 0.625, 0.1218, 0.625, 0.122, 0.5625, 0.2291, 0.9375, 0.2303, 0.9375, 0.2303, 0.9375, 0.2291, 0.9375, 0.6415, 0.9375, 0.6332, 0.875, 0.6332, 0.875, 0.6415, 0.9375, 0.2471, 0.5, 0.247, 0.5625, 0.247, 0.5625, 0.2471, 0.5, 0.1283, 0.625, 0.1281, 0.5625, 0.1281, 0.5625, 0.1283, 0.625, 0.7678, 0.9375, 0.8033, 0.9375, 0.8033, 0.9375, 0.7678, 0.9375, 0.7553, 0.8125, 0.7542, 0.75, 0.7542, 0.75, 0.7553, 0.8125, 0.1218, 0.625, 0.1215, 0.6875, 0.1215, 0.6875, 0.1218, 0.625, 0.8001, 0.9375, 0.7667, 0.9375, 0.7667, 0.9375, 0.8001, 0.9375])
me_sphere.materials.append(mat_base)
me_sphere.materials.append(mat_crease)
me_sphere.update()

# ---- objects
ob_sphere = bpy.data.objects.new('Sphere', me_sphere)

# ---- transforms, parenting, visibility, modifiers, constraints
ob_sphere.location = (0.0, 0.0, 0.0)
_m = ob_sphere.modifiers.new('Mirror', 'MIRROR')
_m.use_axis = (True, False, True)
_m.merge_threshold = 0.025
_m = ob_sphere.modifiers.new('Subdivision', 'SUBSURF')

# ---- collection membership
col_collection.objects.link(ob_sphere)

# ---- scene / render settings (as saved in the file)
scene.frame_start = 1; scene.frame_end = 250; scene.frame_set(1)
scene.render.engine = 'BLENDER_EEVEE_NEXT'
scene.cycles.sampling_pattern = 'TABULATED_SOBOL'
scene.eevee.ray_tracing_options.trace_max_roughness = 0.0
bpy.context.view_layer.update()

# ---- added for rendering (the .blend has no active camera and no usable light): camera, sun
cam_auto = bpy.data.cameras.new('AutoCamera')
cam_auto.lens = 50.0
cam_auto.sensor_width = 36.0
cam_auto.clip_end = 1000.0
ob_auto_camera = bpy.data.objects.new('AutoCamera', cam_auto)
scene.collection.objects.link(ob_auto_camera)
ob_auto_camera.location = (3.16161, -3.79394, 2.52929)
ob_auto_camera.rotation_euler = (1.09748, -7.21219e-08, 0.694738)
scene.camera = ob_auto_camera
light_auto_sun = bpy.data.lights.new('AutoSun', 'SUN')
light_auto_sun.energy = 3.0
light_auto_sun.angle = 0.0523599
ob_auto_sun = bpy.data.objects.new('AutoSun', light_auto_sun)
scene.collection.objects.link(ob_auto_sun)
ob_auto_sun.rotation_euler = (0.872665, 0.174533, 0.523599)
bpy.context.view_layer.update()

